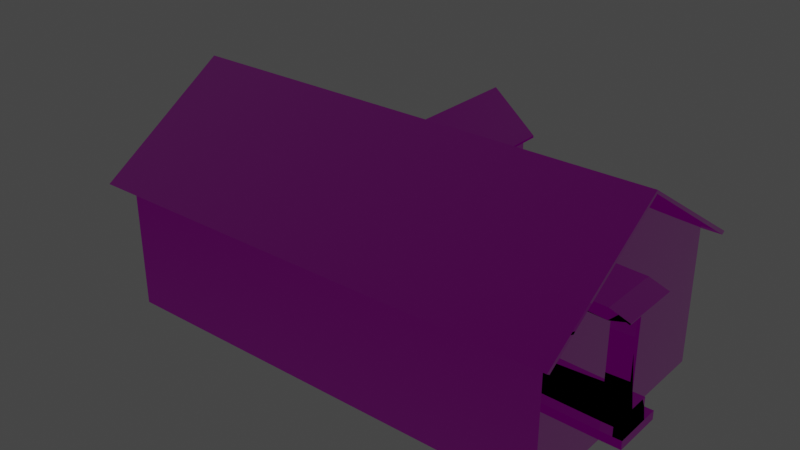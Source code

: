 # Source: house.blend  (saved by Blender 2.82.7; exported with 4.5.12 LTS)
import bpy
from mathutils import Matrix  # noqa: F401  (used for matrix-valued properties, if any)

bpy.ops.wm.read_factory_settings(use_empty=True)
scene = bpy.context.scene
scene.name = 'Scene'

# ---- collections
col_collection = bpy.data.collections.new('Collection'); scene.collection.children.link(col_collection)

# ---- images (referenced by path relative to the original .blend; pixels are not part of the script)
import os
ASSET_DIR = os.environ.get("B2B_ASSET_DIR", "")  # directory of the original .blend (textures are referenced by path, not embedded)
HERE = os.path.dirname(os.path.abspath(__file__))  # packed textures are extracted next to this script under _unpacked/

def load_image(name, relpath, width, height, colorspace="sRGB"):
    """Load a texture the original file referenced (path relative to the .blend, or extracted next to this script)."""
    p = next((c for c in (os.path.join(HERE, relpath), os.path.join(ASSET_DIR, relpath)) if relpath and os.path.exists(c)), "")
    if p:
        img = bpy.data.images.load(p, check_existing=True)
        img.name = name
    else:  # same state as the original file: an image datablock whose file is absent (Cycles renders it pink)
        img = bpy.data.images.new(name, width, height)
        img.source = "FILE"
        img.filepath = "//" + (relpath or name)
    img.colorspace_settings.name = colorspace
    return img
img_diffusetexture = load_image('DiffuseTexture', 'cottage.png', 1024, 1024, 'sRGB')
img_cottage_normal_png = load_image('cottage_normal.png', 'cottage_normal.png', 1024, 1024, 'Non-Color')
img_cottage_roughnessmetallic_png = load_image('cottage_roughnessMetallic.png', 'cottage_roughnessMetallic.png', 1024, 1024, 'Non-Color')

# ---- materials (node trees are filled in below, after node groups)
mat_material_001 = bpy.data.materials.new('Material.001')
mat_material_001.use_transparent_shadow = False
mat_material_001.diffuse_color = (0.5114, 0.5114, 0.5114, 1.0)
mat_material_001.roughness = 0.7764
mat_material_001.specular_intensity = 1.0

# ---- material node trees
mat_material_001.use_nodes = True; mat_material_001.node_tree.nodes.clear()
_N = mat_material_001.node_tree.nodes; _L = mat_material_001.node_tree.links
n0 = _N.new('ShaderNodeOutputMaterial'); n0.name = 'Material Output'; n0.location = (300, 300)
n1 = _N.new('ShaderNodeNormalMap'); n1.name = 'Normal Map'; n1.location = (-300, -300)
n1.label = 'Normal/Map'
n2 = _N.new('ShaderNodeBsdfPrincipled'); n2.name = 'Principled BSDF'; n2.location = (10, 300)
n2.distribution = 'GGX'
n2.subsurface_method = 'BURLEY'
n2.inputs[3].default_value = 1.45
n2.inputs[13].default_value = 1.0
n2.inputs[27].default_value = (0.0, 0.0, 0.0, 1.0)
n2.inputs[28].default_value = 1.0
n3 = _N.new('ShaderNodeTexImage'); n3.name = 'Image Texture'; n3.location = (-476, 457)
n3.image = img_diffusetexture
n4 = _N.new('ShaderNodeTexImage'); n4.name = 'Image Texture.001'; n4.location = (-682, -185)
n4.image = img_cottage_normal_png
n5 = _N.new('ShaderNodeTexImage'); n5.name = 'Image Texture.002'; n5.location = (-767, 166)
n5.image = img_cottage_roughnessmetallic_png
n6 = _N.new('ShaderNodeSeparateColor'); n6.name = 'Separate RGB'; n6.location = (-296, 42)
_L.new(n2.outputs[0], n0.inputs[0])
_L.new(n1.outputs[0], n2.inputs[5])
_L.new(n4.outputs[0], n1.inputs[1])
_L.new(n3.outputs[0], n2.inputs[0])
_L.new(n5.outputs[0], n6.inputs[0])
_L.new(n6.outputs[2], n2.inputs[1])
_L.new(n6.outputs[1], n2.inputs[2])
n0.is_active_output = True

# ---- world
world_world = bpy.data.worlds.new('World'); scene.world = world_world
world_world.use_nodes = True; world_world.node_tree.nodes.clear()
_N = world_world.node_tree.nodes; _L = world_world.node_tree.links
n0 = _N.new('ShaderNodeOutputWorld'); n0.name = 'World Output'; n0.location = (300, 300)
n1 = _N.new('ShaderNodeBackground'); n1.name = 'Background'; n1.location = (10, 300)
n1.inputs[0].default_value = (0.05088, 0.05088, 0.05088, 1.0)
_L.new(n1.outputs[0], n0.inputs[0])
n0.is_active_output = True
world_world.color = (0.05088, 0.05088, 0.05088)
world_world.use_sun_shadow = False
world_world.sun_shadow_jitter_overblur = 0.0

# ---- meshes
me_mesh = bpy.data.meshes.new('Mesh')
me_mesh.from_pydata([(-2.828, 2.654, 2.644), (-2.828, 3.031, 2.644), (-4.804, 3.031, 2.648), (-4.816, 3.031, -2.611), (-4.811, 3.031, -0.858), (-4.81, 3.292, -0.437), (-4.813, 3.516, -1.869), (-4.808, 3.031, 0.8951), (-4.808, 3.292, 0.4841), (5.071, 3.031, 0.5709), (5.068, 3.031, -0.5749), (5.068, 3.292, -0.4575), (5.07, 3.292, 0.4636), (-4.81, 4.156, -0.4317), (-4.811, 4.274, -0.7061), (-4.809, 4.755, 0.03248), (-4.809, 4.755, 0.03081), (-4.808, 4.156, 0.4884), (-4.809, 4.755, 0.03412), (5.07, 4.156, 0.4678), (5.068, 4.156, -0.4523), (5.069, 4.755, 0.0119), (5.069, 4.755, 0.01357), (5.067, 2.654, -1.158), (5.068, 2.654, -0.5749), (5.071, 2.654, 0.5709), (5.068, 0.00337, -0.5749), (5.068, 0.2034, -0.5749), (5.524, 0.2034, -0.5758), (5.524, 0.00337, -0.5758), (5.067, 0.00337, -1.158), (5.068, 0.4128, -0.5749), (5.068, 0.2034, -0.5749), (5.071, 0.00337, 0.5709), (5.071, 0.1996, 0.5709), (5.072, 0.00337, 1.154), (5.071, 4.274, 0.7439), (5.069, 4.755, 0.01524), (5.073, 3.516, 1.894), (5.075, 3.031, 2.628), (-4.804, 3.031, 2.648), (-4.805, 3.516, 1.914), (-4.808, 4.274, 0.7645), (-4.809, 4.755, 0.03578), (5.072, 2.654, 1.154), (5.074, 2.654, 2.261), (5.065, 2.663, -2.266), (5.062, 3.031, -2.632), (5.065, 3.516, -1.889), (5.068, 4.274, -0.7267), (5.069, 4.755, 0.01027), (5.062, 0.00337, -2.632), (5.065, 0.9024, -2.266), (5.067, 0.9024, -1.158), (5.072, 0.9024, 1.154), (5.074, 0.9024, 2.261), (5.075, 0.00337, 2.628), (5.071, 0.4128, 0.5709), (-2.828, 0.00337, 2.644), (-2.828, 0.9024, 2.644), (-4.804, 0.00337, 2.648), (-4.811, 0.00337, -0.858), (-4.811, 1.717, -0.858), (-4.816, 0.00337, -2.611), (-4.804, 0.00337, 2.648), (-4.808, 1.718, 0.8951), (-4.808, 0.00337, 0.8951), (5.068, 0.4128, -0.5749), (5.068, 2.654, -0.5749), (5.002, 2.654, -0.5747), (5.002, 0.4128, -0.5747), (5.002, 0.4128, -0.5747), (5.002, 2.654, -0.5747), (5.004, 2.654, 0.571), (5.004, 0.4128, 0.571), (5.068, 2.654, -0.5749), (5.071, 2.654, 0.5709), (5.004, 2.654, 0.571), (5.002, 2.654, -0.5747), (5.071, 2.654, 0.5709), (5.071, 0.4128, 0.5709), (5.004, 0.4128, 0.571), (5.004, 2.654, 0.571), (5.071, 0.4128, 0.5709), (5.068, 0.4128, -0.5749), (5.002, 0.4128, -0.5747), (5.004, 0.4128, 0.571), (5.068, 0.2034, -0.5749), (5.068, 0.4128, -0.5749), (5.329, 0.4128, -0.5754), (5.329, 0.2034, -0.5754), (5.068, 0.00337, -0.5749), (5.524, 0.00337, -0.5758), (5.524, 0.2034, -0.5758), (5.527, 0.1996, 0.5699), (5.527, 0.00337, 0.5699), (5.071, 0.1996, 0.5709), (5.071, 0.00337, 0.5709), (5.527, 0.00337, 0.5699), (5.527, 0.1996, 0.5699), (5.068, 0.2034, -0.5749), (5.071, 0.1996, 0.5709), (5.527, 0.1996, 0.5699), (5.524, 0.2034, -0.5758), (5.331, 0.1996, 0.5704), (5.329, 0.2034, -0.5754), (5.329, 0.4128, -0.5754), (5.331, 0.4128, 0.5704), (5.331, 0.4128, 0.5704), (5.329, 0.4128, -0.5754), (5.071, 0.4128, 0.5709), (5.071, 0.1996, 0.5709), (5.331, 0.1996, 0.5704), (5.331, 0.4128, 0.5704), (5.075, 0.00337, 2.628), (5.075, 3.031, 2.628), (3.099, 2.654, 2.632), (3.099, 0.9024, 2.632), (1.643, 0.9024, 2.635), (1.643, 2.654, 2.635), (-1.372, 2.654, 2.641), (-1.372, 0.9024, 2.641), (3.099, 0.00337, 2.632), (1.643, 0.00337, 2.635), (-1.372, 0.00337, 2.641), (3.099, 3.031, 2.632), (1.643, 3.031, 2.635), (-1.372, 3.031, 2.641), (-2.765, 2.455, -2.616), (-2.765, 2.455, -2.54), (-3.874, 2.455, -2.537), (-3.874, 2.455, -2.614), (-2.556, 0.1305, -2.616), (-2.765, 0.289, -2.616), (-2.765, 2.455, -2.616), (1.629, 0.00337, -2.625), (1.629, 0.7119, -2.625), (5.062, 0.00337, -2.632), (3.085, 0.7119, -2.628), (3.085, 2.455, -2.628), (5.062, 3.031, -2.632), (-3.874, 0.289, -2.614), (-4.816, 0.00337, -2.611), (-4.816, 3.031, -2.611), (-3.874, 2.455, -2.614), (3.085, 0.00337, -2.628), (-3.874, 3.031, -2.614), (-2.765, 3.031, -2.616), (3.085, 3.031, -2.628), (1.629, 2.455, -2.625), (1.629, 3.031, -2.625), (-2.765, 0.00337, -2.616), (-2.766, 0.00337, -2.897), (-2.766, 0.1399, -2.897), (-2.765, 0.1399, -2.616), (-2.765, 0.00337, -2.616), (-3.874, 0.00337, -2.614), (-3.874, 0.1428, -2.614), (-2.765, 0.289, -2.54), (-3.874, 0.289, -2.537), (-3.874, 2.455, -2.537), (-2.765, 2.455, -2.54), (-3.874, 2.455, -2.614), (-3.874, 2.455, -2.537), (-3.874, 0.289, -2.537), (-3.874, 0.289, -2.614), (-3.874, 0.289, -2.614), (-3.874, 0.289, -2.537), (-2.765, 0.289, -2.54), (-2.765, 0.289, -2.616), (-2.765, 0.289, -2.616), (-2.765, 0.289, -2.54), (-2.765, 2.455, -2.54), (-2.765, 2.455, -2.616), (-2.765, 0.1399, -2.616), (-2.766, 0.1399, -2.735), (-2.766, 0.289, -2.735), (-2.765, 0.289, -2.616), (-2.765, 0.1399, -2.616), (-2.766, 0.00337, -2.897), (-3.875, 0.00337, -2.895), (-3.875, 0.1428, -2.895), (-2.766, 0.1399, -2.897), (-3.874, 0.1428, -2.614), (-3.875, 0.1428, -2.895), (-3.875, 0.00337, -2.895), (-3.874, 0.00337, -2.614), (-2.765, 0.1399, -2.616), (-2.766, 0.1399, -2.897), (-3.875, 0.1428, -2.895), (-3.874, 0.1428, -2.614), (-3.874, 0.1428, -2.733), (-3.874, 0.289, -2.733), (-2.766, 0.289, -2.735), (-2.766, 0.1399, -2.735), (-3.874, 0.289, -2.614), (-3.874, 0.289, -2.733), (-3.874, 0.1428, -2.733), (-3.874, 0.1428, -2.614), (-2.766, 0.289, -2.735), (-3.874, 0.289, -2.733), (-5.121, 1.966, 0.9151), (-5.373, 1.966, 0.6618), (-5.43, 1.885, 0.735), (-5.149, 1.885, 1.017), (-4.869, 1.966, 1.168), (-4.867, 1.885, 1.3), (-5.112, 1.966, -0.8628), (-4.858, 1.966, -1.114), (-4.855, 1.885, -1.245), (-5.139, 1.885, -0.9654), (-5.437, 1.966, 0.02465), (-4.796, 2.525, 0.04897), (-4.799, 2.525, 0.02767), (-5.367, 1.966, -0.6119), (-4.796, 2.525, 0.00642), (-4.788, 2.525, -0.00194), (-4.779, 2.525, -0.01031), (-4.725, 1.966, 1.169), (-4.775, 2.525, 0.06587), (-4.78, 2.525, 0.06586), (-4.788, 2.525, 0.0574), (-4.714, 1.966, -1.113), (-4.774, 2.525, -0.01027), (-5.139, 1.835, -0.9654), (-5.423, 1.835, -0.6856), (-5.423, 1.885, -0.6856), (-5.139, 1.885, -0.9654), (-4.855, 1.835, -1.245), (-4.855, 1.885, -1.245), (-4.867, 1.835, 1.3), (-4.707, 1.835, 1.301), (-4.707, 1.885, 1.301), (-4.867, 1.885, 1.3), (-5.43, 1.835, 0.735), (-5.149, 1.835, 1.017), (-5.149, 1.885, 1.017), (-5.43, 1.885, 0.735), (-4.695, 1.835, -1.244), (-4.695, 1.885, -1.244), (-5.501, 1.835, 0.02434), (-5.501, 1.885, 0.02434), (-5.423, 1.885, -0.6856), (-5.501, 1.885, 0.02434), (-4.707, 1.885, 1.301), (-4.695, 1.885, -1.244), (-5.139, 1.835, -0.9654), (-4.855, 1.835, -1.245), (-4.921, 1.835, -0.8835), (-5.124, 1.835, -0.6833), (-4.707, 1.835, 1.301), (-4.867, 1.835, 1.3), (-4.929, 1.835, 0.9376), (-4.815, 1.835, 0.9382), (-5.149, 1.835, 1.017), (-5.43, 1.835, 0.735), (-5.332, 1.835, 0.5334), (-5.131, 1.835, 0.7355), (-5.501, 1.835, 0.02434), (-5.423, 1.835, -0.6856), (-5.327, 1.835, -0.4831), (-5.383, 1.835, 0.02489), (-4.695, 1.835, -1.244), (-4.806, 1.835, -0.8829), (-5.146, 1.875, -0.7333), (-4.929, 1.875, -0.9475), (-4.929, 1.656, -0.9475), (-5.364, 1.656, -0.519), (-4.929, 0.00631, -0.9475), (-4.806, 1.875, -0.9469), (-4.806, 0.00631, -0.9469), (-5.425, 1.656, 0.3986), (-5.422, 1.656, -0.3492), (-5.403, 1.597, -0.3115), (-5.407, 1.597, 0.3611), (-5.153, 1.875, 0.7853), (-5.369, 1.875, 0.569), (-5.369, 1.656, 0.569), (-4.938, 1.656, 1.002), (-5.425, 0.00631, 0.3986), (-5.425, 1.875, 0.3986), (-5.425, 1.656, 0.3986), (-5.364, 0.00631, -0.519), (-5.364, 1.875, -0.519), (-5.364, 1.656, -0.519), (-5.423, 1.875, 0.02471), (-5.422, 1.875, -0.3492), (-5.364, 0.00631, -0.519), (-5.294, 1.614, -0.4793), (-5.294, 0.5199, -0.4793), (-4.89, 1.614, -0.8769), (-4.938, 0.00631, 1.002), (-4.906, 1.614, 0.9313), (-4.906, 0.5199, 0.9313), (-5.425, 0.00631, 0.3986), (-5.407, 0.5365, 0.3611), (-5.306, 1.614, 0.5299), (-5.422, 0.4772, -0.3492), (-5.425, 0.4772, 0.3986), (-5.403, 0.5365, -0.3115), (-5.425, 1.875, 0.3986), (-5.422, 0.00631, -0.3492), (-4.929, 0.4772, -0.9475), (-5.364, 0.4772, -0.519), (-4.89, 0.5199, -0.8769), (-5.364, 1.875, -0.519), (-5.369, 0.00631, 0.569), (-4.938, 0.4772, 1.002), (-5.369, 0.4772, 0.569), (-4.938, 1.875, 1.002), (-5.306, 0.5199, 0.5299), (-4.929, 1.875, -0.9475), (-4.929, 0.00631, -0.9475), (-4.929, 1.656, -0.9475), (-5.422, 1.875, -0.3492), (-5.422, 0.00631, -0.3492), (-5.422, 1.656, -0.3492), (-4.815, 0.00631, 1.002), (-4.815, 1.875, 1.002), (-5.364, 1.875, -0.519), (-5.364, 0.00631, -0.519), (-5.369, 0.00631, 0.569), (-5.369, 1.875, 0.569), (-5.369, 1.875, 0.569), (-5.369, 0.00631, 0.569), (-5.369, 1.656, 0.569), (-4.005, 2.398, -2.957), (-4.005, 2.429, -2.968), (-4.005, 2.402, -3.047), (-4.005, 2.37, -3.036), (-2.723, 2.37, -3.039), (-2.723, 2.402, -3.05), (-2.65, 2.402, -3.05), (-2.65, 2.37, -3.039), (-2.65, 2.398, -2.96), (-2.65, 2.429, -2.971), (-2.649, 2.59, -2.509), (-2.649, 2.558, -2.498), (-3.933, 2.429, -2.969), (-4.005, 2.429, -2.968), (-4.004, 2.59, -2.506), (-3.932, 2.59, -2.506), (-2.65, 2.429, -2.971), (-2.723, 2.429, -2.971), (-2.722, 2.59, -2.508), (-2.649, 2.59, -2.509), (-2.722, 2.558, -2.497), (-2.723, 2.398, -2.96), (-2.722, 2.295, -2.596), (-2.722, 2.408, -2.56), (-3.933, 2.398, -2.958), (-2.723, 2.398, -2.96), (-2.722, 2.558, -2.497), (-3.932, 2.558, -2.495), (-4.005, 2.37, -3.036), (-4.005, 2.402, -3.047), (-3.933, 2.402, -3.047), (-3.933, 2.37, -3.036), (-3.933, 2.37, -3.036), (-2.723, 2.37, -3.039), (-4.005, 2.37, -3.036), (-4.005, 2.398, -2.957), (-2.723, 2.402, -3.05), (-3.933, 2.402, -3.047), (-2.65, 2.402, -3.05), (-4.005, 2.402, -3.047), (-2.65, 2.37, -3.039), (-2.65, 2.398, -2.96), (-2.65, 2.37, -3.039), (-2.65, 2.402, -3.05), (-4.004, 2.558, -2.495), (-4.004, 2.59, -2.506), (-2.723, 2.398, -2.96), (-2.65, 2.398, -2.96), (-2.649, 2.295, -2.596), (-2.722, 2.295, -2.596), (-2.649, 2.408, -2.56), (-2.649, 2.295, -2.596), (-4.005, 2.398, -2.957), (-3.933, 2.398, -2.958), (-3.932, 2.295, -2.593), (-4.004, 2.295, -2.593), (-4.004, 2.295, -2.593), (-4.004, 2.408, -2.557), (-3.933, 2.398, -2.958), (-3.932, 2.558, -2.495), (-3.932, 2.408, -2.558), (-3.932, 2.295, -2.593), (5.405, 2.635, -0.6847), (5.416, 2.667, -0.6847), (5.495, 2.64, -0.6848), (5.484, 2.608, -0.6848), (5.486, 2.608, 0.5978), (5.498, 2.64, 0.5977), (5.498, 2.64, 0.6702), (5.487, 2.608, 0.6702), (5.408, 2.635, 0.6703), (5.419, 2.667, 0.6703), (4.957, 2.828, 0.6713), (4.945, 2.796, 0.6713), (5.416, 2.667, -0.6122), (5.416, 2.667, -0.6847), (4.954, 2.828, -0.6837), (4.954, 2.828, -0.6113), (5.419, 2.667, 0.6703), (5.419, 2.667, 0.5979), (4.956, 2.828, 0.5989), (4.957, 2.828, 0.6713), (4.945, 2.796, 0.5989), (5.408, 2.635, 0.5979), (5.044, 2.532, 0.5987), (5.008, 2.645, 0.5987), (5.405, 2.635, -0.6122), (5.408, 2.635, 0.5979), (4.945, 2.796, 0.5989), (4.943, 2.796, -0.6113), (5.484, 2.608, -0.6848), (5.495, 2.64, -0.6848), (5.495, 2.64, -0.6124), (5.484, 2.608, -0.6124), (5.484, 2.608, -0.6124), (5.486, 2.608, 0.5978), (5.484, 2.608, -0.6848), (5.405, 2.635, -0.6847), (5.498, 2.64, 0.5977), (5.495, 2.64, -0.6124), (5.498, 2.64, 0.6702), (5.495, 2.64, -0.6848), (5.487, 2.608, 0.6702), (5.408, 2.635, 0.6703), (5.487, 2.608, 0.6702), (5.498, 2.64, 0.6702), (4.943, 2.796, -0.6837), (4.954, 2.828, -0.6837), (5.408, 2.635, 0.5979), (5.408, 2.635, 0.6703), (5.044, 2.532, 0.6711), (5.044, 2.532, 0.5987), (5.008, 2.645, 0.6712), (5.044, 2.532, 0.6711), (5.405, 2.635, -0.6847), (5.405, 2.635, -0.6122), (5.041, 2.532, -0.6115), (5.041, 2.532, -0.6839), (5.041, 2.532, -0.6839), (5.005, 2.645, -0.6838), (5.405, 2.635, -0.6122), (4.943, 2.796, -0.6113), (5.005, 2.645, -0.6114), (5.041, 2.532, -0.6115), (1.186, 3.147, -2.471), (1.186, 3.907, -2.471), (1.189, 3.907, -0.9821), (1.187, 3.147, -2.212), (-0.4285, 3.147, -2.209), (-0.426, 3.907, -0.9788), (-0.4291, 3.907, -2.468), (-0.4291, 3.147, -2.468), (1.186, 3.951, -2.471), (0.3785, 4.626, -2.47), (0.3834, 4.626, -0.168), (1.189, 3.951, -0.9821), (1.189, 3.907, -0.9821), (1.186, 3.907, -2.471), (1.337, 3.778, -2.472), (1.34, 3.778, -1.158), (1.186, 3.907, -2.593), (0.3783, 4.582, -2.591), (0.3783, 4.626, -2.591), (1.186, 3.951, -2.593), (-0.4293, 3.907, -2.59), (-0.4293, 3.951, -2.59), (0.3785, 4.582, -2.47), (-0.4291, 3.907, -2.468), (-0.4293, 3.907, -2.59), (0.3783, 4.582, -2.591), (1.186, 3.951, -2.593), (0.3783, 4.626, -2.591), (0.3785, 4.582, -2.47), (0.3783, 4.582, -2.591), (1.186, 3.907, -2.593), (-0.58, 3.778, -2.468), (-0.5772, 3.778, -1.154), (-0.5772, 3.822, -1.154), (-0.58, 3.822, -2.468), (1.34, 3.778, -1.158), (1.337, 3.778, -2.472), (1.337, 3.822, -2.472), (1.34, 3.822, -1.158), (1.337, 3.778, -2.593), (1.337, 3.822, -2.593), (-0.5802, 3.822, -2.589), (-0.5802, 3.778, -2.589), (1.337, 3.822, -2.593), (1.337, 3.778, -2.593), (-0.58, 3.778, -2.468), (-0.5802, 3.778, -2.589), (-0.5802, 3.778, -2.589), (-0.5802, 3.822, -2.589), (1.337, 3.822, -2.472), (1.337, 3.822, -2.593), (-0.426, 3.907, -0.9788), (-0.5772, 3.778, -1.154), (1.34, 3.822, -1.158), (1.337, 3.778, -2.593), (0.6855, 4.162, -2.47), (0.3791, 4.582, -2.47), (0.3802, 4.582, -2.47), (0.7832, 4.244, -2.471), (0.6478, 3.147, -2.47), (0.6844, 3.594, -2.47), (1.186, 3.907, -2.471), (1.186, 3.147, -2.471), (-0.4291, 3.147, -2.468), (-0.4291, 3.907, -2.468), (0.07277, 3.594, -2.469), (0.1094, 3.147, -2.469), (-0.02603, 4.244, -2.469), (0.377, 4.582, -2.47), (0.378, 4.582, -2.47), (0.07166, 4.162, -2.469), (-0.426, 3.951, -0.9788), (0.3834, 4.626, -0.168), (0.3785, 4.626, -2.47), (-0.4291, 3.951, -2.468), (-0.4293, 3.951, -2.59), (-0.5802, 3.822, -2.589), (-0.58, 3.822, -2.468), (0.3783, 4.626, -2.591), (-0.5772, 3.822, -1.154), (-5.115, 2.846, 3.04), (5.383, 2.846, 3.018), (5.376, 4.789, 0.00364), (-5.121, 4.789, 0.02547), (5.37, 2.846, -3.011), (-5.127, 2.846, -2.989), (-5.121, 4.789, 0.02547), (5.376, 4.789, 0.00364), (-5.115, 2.797, 2.963), (-5.121, 4.719, 0.02547), (5.376, 4.719, 0.00364), (5.382, 2.797, 2.941), (5.37, 2.797, -2.934), (5.376, 4.719, 0.00364), (-5.121, 4.719, 0.02547), (-5.127, 2.797, -2.912), (-5.127, 2.846, -2.989), (5.37, 2.846, -3.011), (5.37, 2.797, -2.934), (-5.127, 2.797, -2.912), (5.383, 2.846, 3.018), (-5.115, 2.846, 3.04), (-5.115, 2.797, 2.963), (5.382, 2.797, 2.941), (5.37, 2.846, -3.011), (5.376, 4.789, 0.00364), (5.376, 4.719, 0.00364), (5.37, 2.797, -2.934), (-5.121, 4.789, 0.02547), (-5.127, 2.846, -2.989), (-5.127, 2.797, -2.912), (-5.121, 4.719, 0.02547), (-5.115, 2.846, 3.04), (-5.115, 2.797, 2.963), (5.383, 2.846, 3.018), (5.382, 2.797, 2.941), (-4.867, 1.885, 1.3), (-5.364, 1.656, -0.519), (-5.364, 1.656, -0.519), (-4.929, 1.656, -0.9475), (-5.294, 1.614, -0.4793), (-4.938, 1.656, 1.002), (-4.906, 1.614, 0.9313), (-5.294, 0.5199, -0.4793), (-5.364, 0.00631, -0.519), (-5.364, 0.4772, -0.519), (-4.929, 0.4772, -0.9475), (-4.938, 0.00631, 1.002), (-4.906, 0.5199, 0.9313), (-5.369, 1.656, 0.569), (-5.369, 0.00631, 0.569), (-5.306, 0.5199, 0.5299), (-5.306, 1.614, 0.5299), (-4.929, 1.656, -0.9475), (-4.929, 0.00631, -0.9475), (-4.89, 0.5199, -0.8769), (-4.89, 1.614, -0.8769), (-5.294, 0.5199, -0.4793), (-5.294, 1.614, -0.4793), (-4.89, 1.614, -0.8769), (-4.89, 0.5199, -0.8769)], [], [(0, 1, 2), (3, 4, 5), (3, 5, 6), (4, 7, 8), (4, 8, 5), (9, 10, 11), (9, 11, 12), (6, 5, 13), (6, 13, 14), (14, 13, 15), (14, 15, 16), (13, 17, 18), (13, 18, 15), (19, 20, 21), (19, 21, 22), (23, 10, 24), (24, 10, 9), (24, 9, 25), (26, 27, 28), (26, 28, 29), (30, 31, 32), (33, 34, 35), (36, 19, 22), (36, 22, 37), (38, 12, 19), (38, 19, 36), (39, 9, 12), (39, 12, 38), (7, 40, 41), (7, 41, 8), (8, 41, 42), (8, 42, 17), (17, 42, 43), (17, 43, 18), (25, 9, 44), (44, 9, 39), (44, 39, 45), (46, 47, 10), (46, 10, 23), (10, 47, 48), (10, 48, 11), (11, 48, 49), (11, 49, 20), (20, 49, 50), (20, 50, 21), (51, 52, 53), (51, 53, 30), (35, 54, 55), (35, 55, 56), (57, 54, 35), (30, 53, 31), (58, 59, 60), (61, 62, 3), (61, 3, 63), (51, 47, 46), (51, 46, 52), (57, 25, 44), (57, 44, 54), (64, 40, 65), (64, 65, 66), (67, 68, 69), (67, 69, 70), (53, 23, 24), (53, 24, 31), (59, 0, 2), (59, 2, 60), (55, 45, 39), (55, 39, 56), (19, 12, 11), (19, 11, 20), (71, 72, 73), (71, 73, 74), (75, 76, 77), (75, 77, 78), (79, 80, 81), (79, 81, 82), (83, 84, 85), (83, 85, 86), (87, 88, 89), (87, 89, 90), (32, 91, 30), (35, 34, 57), (92, 93, 94), (92, 94, 95), (96, 97, 98), (96, 98, 99), (100, 101, 102), (100, 102, 103), (104, 105, 106), (104, 106, 107), (84, 83, 108), (84, 108, 109), (110, 111, 112), (110, 112, 113), (114, 115, 116), (114, 116, 117), (118, 119, 120), (118, 120, 121), (114, 117, 122), (122, 117, 118), (122, 118, 123), (123, 118, 121), (123, 121, 124), (124, 121, 59), (124, 59, 58), (115, 125, 116), (116, 125, 126), (116, 126, 119), (119, 126, 127), (119, 127, 120), (120, 127, 1), (120, 1, 0), (119, 118, 117), (119, 117, 116), (0, 59, 121), (0, 121, 120), (62, 65, 7), (62, 7, 4), (3, 62, 4), (65, 40, 7), (128, 129, 130), (128, 130, 131), (132, 133, 134), (135, 132, 136), (137, 138, 139), (137, 139, 140), (141, 142, 143), (141, 143, 144), (137, 145, 138), (145, 135, 136), (145, 136, 138), (134, 144, 146), (134, 146, 147), (140, 139, 148), (139, 149, 150), (139, 150, 148), (144, 143, 146), (138, 136, 149), (138, 149, 139), (151, 152, 153), (151, 153, 154), (135, 155, 132), (156, 142, 157), (158, 159, 160), (158, 160, 161), (162, 163, 164), (162, 164, 165), (166, 167, 168), (166, 168, 169), (170, 171, 172), (170, 172, 173), (174, 175, 176), (174, 176, 177), (142, 141, 157), (149, 134, 147), (149, 147, 150), (136, 132, 134), (136, 134, 149), (178, 133, 132), (155, 178, 132), (179, 180, 181), (179, 181, 182), (183, 184, 185), (183, 185, 186), (187, 188, 189), (187, 189, 190), (191, 192, 193), (191, 193, 194), (195, 196, 197), (195, 197, 198), (169, 199, 200), (169, 200, 166), (54, 44, 45), (54, 45, 55), (52, 46, 23), (52, 23, 53), (13, 5, 8), (13, 8, 17), (201, 202, 203), (201, 203, 204), (205, 201, 204), (205, 204, 206), (207, 208, 209), (207, 209, 210), (211, 202, 212), (211, 212, 213), (207, 214, 215), (207, 215, 216), (208, 207, 216), (208, 216, 217), (205, 218, 219), (205, 219, 220), (202, 201, 221), (202, 221, 212), (201, 205, 220), (201, 220, 221), (222, 208, 217), (222, 217, 223), (214, 211, 213), (214, 213, 215), (224, 225, 226), (224, 226, 227), (228, 224, 227), (228, 227, 229), (230, 231, 232), (230, 232, 233), (234, 235, 236), (234, 236, 237), (235, 230, 566), (235, 566, 236), (238, 228, 229), (238, 229, 239), (225, 240, 241), (225, 241, 226), (240, 234, 237), (240, 237, 241), (211, 214, 242), (211, 242, 243), (214, 207, 210), (214, 210, 242), (218, 205, 206), (218, 206, 244), (208, 222, 245), (208, 245, 209), (202, 211, 243), (202, 243, 203), (246, 247, 248), (246, 248, 249), (250, 251, 252), (250, 252, 253), (254, 255, 256), (254, 256, 257), (258, 259, 260), (258, 260, 261), (251, 254, 257), (251, 257, 252), (247, 262, 263), (247, 263, 248), (259, 246, 249), (259, 249, 260), (255, 258, 261), (255, 261, 256), (264, 265, 266), (264, 266, 267), (268, 265, 269), (268, 269, 270), (271, 272, 273), (271, 273, 274), (275, 276, 277), (275, 277, 278), (279, 280, 281), (282, 283, 284), (285, 286, 272), (285, 272, 271), (287, 567, 288), (287, 288, 289), (568, 569, 290), (568, 290, 570), (291, 571, 292), (291, 292, 293), (294, 271, 274), (294, 274, 295), (278, 277, 296), (278, 296, 572), (297, 298, 295), (297, 295, 299), (300, 285, 271), (301, 294, 298), (301, 298, 297), (302, 303, 573), (302, 573, 304), (268, 574, 575), (268, 575, 576), (305, 264, 267), (306, 577, 307), (306, 307, 308), (309, 275, 278), (308, 307, 578), (308, 578, 310), (579, 580, 581), (579, 581, 582), (272, 301, 299), (272, 299, 273), (311, 312, 313), (314, 315, 316), (583, 584, 585), (583, 585, 586), (309, 577, 317), (309, 317, 318), (319, 320, 301), (319, 301, 286), (300, 294, 321), (300, 321, 322), (323, 324, 325), (295, 274, 273), (295, 273, 299), (587, 588, 589), (587, 589, 590), (578, 572, 296), (578, 296, 310), (326, 327, 328), (326, 328, 329), (330, 331, 332), (330, 332, 333), (334, 335, 336), (334, 336, 337), (338, 339, 340), (338, 340, 341), (342, 343, 344), (342, 344, 345), (343, 338, 341), (343, 341, 344), (346, 347, 348), (346, 348, 349), (350, 351, 352), (350, 352, 353), (354, 355, 356), (354, 356, 357), (357, 356, 331), (357, 331, 330), (358, 359, 351), (358, 351, 350), (360, 358, 350), (360, 350, 361), (362, 363, 338), (362, 338, 343), (364, 362, 343), (364, 343, 342), (363, 365, 339), (363, 339, 338), (359, 366, 367), (359, 367, 351), (368, 369, 335), (368, 335, 334), (370, 371, 327), (370, 327, 326), (372, 373, 374), (372, 374, 375), (334, 337, 376), (334, 376, 377), (378, 379, 380), (378, 380, 381), (370, 326, 382), (370, 382, 383), (384, 385, 386), (384, 386, 387), (388, 389, 390), (388, 390, 391), (392, 393, 394), (392, 394, 395), (396, 397, 398), (396, 398, 399), (400, 401, 402), (400, 402, 403), (404, 405, 406), (404, 406, 407), (405, 400, 403), (405, 403, 406), (408, 409, 410), (408, 410, 411), (412, 413, 414), (412, 414, 415), (416, 417, 418), (416, 418, 419), (419, 418, 393), (419, 393, 392), (420, 421, 413), (420, 413, 412), (422, 420, 412), (422, 412, 423), (424, 425, 400), (424, 400, 405), (426, 424, 405), (426, 405, 404), (425, 427, 401), (425, 401, 400), (421, 428, 429), (421, 429, 413), (430, 431, 397), (430, 397, 396), (432, 433, 389), (432, 389, 388), (434, 435, 436), (434, 436, 437), (396, 399, 438), (396, 438, 439), (440, 441, 442), (440, 442, 443), (432, 388, 444), (432, 444, 445), (446, 447, 448), (446, 448, 449), (450, 451, 452), (450, 452, 453), (454, 455, 456), (454, 456, 457), (458, 459, 460), (458, 460, 461), (462, 463, 464), (462, 464, 465), (466, 467, 468), (466, 468, 469), (467, 470, 471), (467, 471, 468), (472, 473, 474), (472, 474, 475), (459, 458, 476), (459, 476, 477), (463, 478, 479), (463, 479, 480), (481, 482, 483), (481, 483, 484), (485, 486, 487), (485, 487, 488), (487, 486, 489), (487, 489, 490), (481, 484, 491), (481, 491, 492), (466, 469, 493), (466, 493, 494), (474, 473, 495), (474, 495, 496), (471, 470, 497), (471, 497, 498), (476, 458, 499), (476, 499, 500), (473, 501, 502), (473, 502, 495), (458, 461, 503), (458, 503, 499), (463, 480, 504), (463, 504, 464), (505, 506, 507), (505, 507, 508), (509, 510, 511), (509, 511, 512), (513, 514, 515), (513, 515, 516), (516, 515, 510), (516, 510, 509), (517, 518, 519), (517, 519, 520), (520, 519, 506), (520, 506, 505), (514, 517, 520), (514, 520, 515), (510, 505, 508), (510, 508, 511), (510, 515, 520), (510, 520, 505), (521, 522, 523), (521, 523, 524), (524, 525, 526), (524, 526, 527), (524, 523, 528), (524, 528, 525), (521, 524, 527), (521, 527, 529), (530, 531, 532), (530, 532, 533), (534, 535, 536), (534, 536, 537), (538, 539, 540), (538, 540, 541), (542, 543, 544), (542, 544, 545), (546, 547, 548), (546, 548, 549), (550, 551, 552), (550, 552, 553), (554, 555, 556), (554, 556, 557), (558, 559, 560), (558, 560, 561), (562, 558, 561), (562, 561, 563), (555, 564, 565), (555, 565, 556)])
me_mesh.polygons.foreach_set('use_smooth', [True] * 478)
_uv = me_mesh.uv_layers.new(name='diffuse')
_uv.uv.foreach_set('vector', [0.1029, 0.6592, 0.1029, 0.6775, 0.01234, 0.6775, 0.3017, 0.8736, 0.3922, 0.8736, 0.4139, 0.8893, 0.3017, 0.8736, 0.4139, 0.8893, 0.34, 0.9027, 0.3922, 0.8736, 0.4826, 0.8736, 0.4614, 0.8893, 0.3922, 0.8736, 0.4614, 0.8893, 0.4139, 0.8893, 0.1203, 0.8742, 0.1796, 0.8742, 0.1735, 0.8899, 0.1203, 0.8742, 0.1735, 0.8899, 0.1259, 0.8899, 0.34, 0.9027, 0.4139, 0.8893, 0.4142, 0.941, 0.34, 0.9027, 0.4142, 0.941, 0.4, 0.9482, 0.4, 0.9482, 0.4142, 0.941, 0.4381, 0.977, 0.4, 0.9482, 0.4381, 0.977, 0.438, 0.977, 0.4142, 0.941, 0.4616, 0.941, 0.4382, 0.977, 0.4142, 0.941, 0.4382, 0.977, 0.4381, 0.977, 0.1257, 0.9417, 0.1732, 0.9417, 0.1492, 0.9778, 0.1257, 0.9417, 0.1492, 0.9778, 0.1492, 0.9778, 0.2097, 0.8515, 0.1796, 0.8742, 0.1796, 0.8515, 0.1796, 0.8515, 0.1796, 0.8742, 0.1203, 0.8742, 0.1796, 0.8515, 0.1203, 0.8742, 0.1203, 0.8515, 0.1533, 0.2964, 0.1533, 0.3533, 0.06447, 0.3533, 0.1533, 0.2964, 0.06447, 0.3533, 0.06447, 0.2964, 0.2097, 0.6922, 0.1796, 0.7168, 0.1796, 0.7042, 0.1203, 0.6922, 0.1203, 0.704, 0.09018, 0.6922, 0.1114, 0.9489, 0.1257, 0.9417, 0.1492, 0.9778, 0.1114, 0.9489, 0.1492, 0.9778, 0.1491, 0.9778, 0.05194, 0.9033, 0.1259, 0.8899, 0.1257, 0.9417, 0.05194, 0.9033, 0.1257, 0.9417, 0.1114, 0.9489, 0.01399, 0.8742, 0.1203, 0.8742, 0.1259, 0.8899, 0.01399, 0.8742, 0.1259, 0.8899, 0.05194, 0.9033, 0.4826, 0.8736, 0.573, 0.8736, 0.5352, 0.9027, 0.4826, 0.8736, 0.5352, 0.9027, 0.4614, 0.8893, 0.4614, 0.8893, 0.5352, 0.9027, 0.4759, 0.9482, 0.4614, 0.8893, 0.4759, 0.9482, 0.4616, 0.941, 0.4616, 0.941, 0.4759, 0.9482, 0.4383, 0.977, 0.4616, 0.941, 0.4383, 0.977, 0.4382, 0.977, 0.1203, 0.8515, 0.1203, 0.8742, 0.09018, 0.8515, 0.09018, 0.8515, 0.1203, 0.8742, 0.01399, 0.8742, 0.09018, 0.8515, 0.01399, 0.8742, 0.03294, 0.8515, 0.267, 0.852, 0.2859, 0.8742, 0.1796, 0.8742, 0.267, 0.852, 0.1796, 0.8742, 0.2097, 0.8515, 0.1796, 0.8742, 0.2859, 0.8742, 0.2475, 0.9033, 0.1796, 0.8742, 0.2475, 0.9033, 0.1735, 0.8899, 0.1735, 0.8899, 0.2475, 0.9033, 0.1874, 0.9489, 0.1735, 0.8899, 0.1874, 0.9489, 0.1732, 0.9417, 0.1732, 0.9417, 0.1874, 0.9489, 0.1493, 0.9778, 0.1732, 0.9417, 0.1493, 0.9778, 0.1492, 0.9778, 0.2859, 0.6922, 0.267, 0.7462, 0.2097, 0.7462, 0.2859, 0.6922, 0.2097, 0.7462, 0.2097, 0.6922, 0.09018, 0.6922, 0.09018, 0.7462, 0.03294, 0.7462, 0.09018, 0.6922, 0.03294, 0.7462, 0.01399, 0.6922, 0.1203, 0.7168, 0.09018, 0.7462, 0.09018, 0.6922, 0.2097, 0.6922, 0.2097, 0.7462, 0.1796, 0.7168, 0.1029, 0.5307, 0.1029, 0.5743, 0.01234, 0.5307, 0.3922, 0.6921, 0.3922, 0.7948, 0.3017, 0.8736, 0.3922, 0.6921, 0.3017, 0.8736, 0.3017, 0.6921, 0.2859, 0.6922, 0.2859, 0.8742, 0.267, 0.852, 0.2859, 0.6922, 0.267, 0.852, 0.267, 0.7462, 0.1203, 0.7168, 0.1203, 0.8515, 0.09018, 0.8515, 0.1203, 0.7168, 0.09018, 0.8515, 0.09018, 0.7462, 0.573, 0.6921, 0.573, 0.8736, 0.4826, 0.7949, 0.573, 0.6921, 0.4826, 0.7949, 0.4826, 0.6921, 0.1859, 0.7178, 0.1859, 0.8472, 0.1826, 0.8472, 0.1859, 0.7178, 0.1826, 0.8472, 0.1826, 0.7178, 0.2097, 0.7462, 0.2097, 0.8515, 0.1796, 0.8515, 0.2097, 0.7462, 0.1796, 0.8515, 0.1796, 0.7168, 0.1029, 0.5743, 0.1029, 0.6592, 0.01234, 0.6775, 0.1029, 0.5743, 0.01234, 0.6775, 0.01234, 0.5307, 0.03294, 0.7462, 0.03294, 0.8515, 0.01399, 0.8742, 0.03294, 0.7462, 0.01399, 0.8742, 0.01399, 0.6922, 0.1257, 0.9417, 0.1259, 0.8899, 0.1735, 0.8899, 0.1257, 0.9417, 0.1735, 0.8899, 0.1732, 0.9417, 0.1796, 0.7168, 0.1796, 0.8515, 0.1203, 0.8515, 0.1796, 0.7168, 0.1203, 0.8515, 0.1203, 0.7168, 0.3696, 0.4935, 0.4218, 0.4935, 0.4218, 0.4967, 0.3696, 0.4935, 0.4218, 0.4967, 0.3696, 0.4967, 0.1178, 0.8483, 0.1178, 0.719, 0.1146, 0.719, 0.1178, 0.8483, 0.1146, 0.719, 0.1146, 0.8483, 0.285, 0.3538, 0.285, 0.2492, 0.2886, 0.2492, 0.285, 0.3538, 0.2886, 0.2492, 0.2886, 0.3538, 0.0616, 0.2931, 0.0616, 0.3536, 0.01092, 0.3536, 0.0616, 0.2931, 0.01092, 0.3536, 0.01092, 0.2931, 0.1796, 0.7042, 0.1796, 0.6922, 0.2097, 0.6922, 0.09018, 0.6922, 0.1203, 0.704, 0.1203, 0.7168, 0.2462, 0.3538, 0.2031, 0.3538, 0.204, 0.2492, 0.2462, 0.3538, 0.204, 0.2492, 0.2462, 0.2492, 0.06431, 0.2964, 0.06431, 0.3534, 0.1531, 0.3534, 0.06431, 0.2964, 0.1531, 0.3534, 0.1531, 0.2964, 0.2709, 0.2492, 0.2709, 0.3538, 0.2462, 0.3538, 0.2709, 0.2492, 0.2462, 0.3538, 0.2462, 0.2492, 0.2031, 0.2492, 0.2023, 0.3538, 0.1572, 0.3538, 0.2031, 0.2492, 0.1572, 0.3538, 0.1572, 0.2492, 0.285, 0.2492, 0.285, 0.3538, 0.2709, 0.3538, 0.285, 0.2492, 0.2709, 0.3538, 0.2709, 0.2492, 0.01092, 0.3536, 0.01092, 0.293, 0.0616, 0.293, 0.01092, 0.3536, 0.0616, 0.293, 0.0616, 0.3536, 0.4651, 0.5307, 0.4651, 0.6775, 0.3746, 0.6592, 0.4651, 0.5307, 0.3746, 0.6592, 0.3746, 0.5743, 0.3078, 0.5743, 0.3078, 0.6592, 0.1696, 0.6592, 0.3078, 0.5743, 0.1696, 0.6592, 0.1696, 0.5743, 0.4651, 0.5307, 0.3746, 0.5743, 0.3746, 0.5307, 0.3746, 0.5307, 0.3746, 0.5743, 0.3078, 0.5743, 0.3746, 0.5307, 0.3078, 0.5743, 0.3078, 0.5307, 0.3078, 0.5307, 0.3078, 0.5743, 0.1696, 0.5743, 0.3078, 0.5307, 0.1696, 0.5743, 0.1696, 0.5307, 0.1696, 0.5307, 0.1696, 0.5743, 0.1029, 0.5743, 0.1696, 0.5307, 0.1029, 0.5743, 0.1029, 0.5307, 0.4651, 0.6775, 0.3746, 0.6775, 0.3746, 0.6592, 0.3746, 0.6592, 0.3746, 0.6775, 0.3078, 0.6775, 0.3746, 0.6592, 0.3078, 0.6775, 0.3078, 0.6592, 0.3078, 0.6592, 0.3078, 0.6775, 0.1696, 0.6775, 0.3078, 0.6592, 0.1696, 0.6775, 0.1696, 0.6592, 0.1696, 0.6592, 0.1696, 0.6775, 0.1029, 0.6775, 0.1696, 0.6592, 0.1029, 0.6775, 0.1029, 0.6592, 0.3078, 0.6592, 0.3078, 0.5743, 0.3746, 0.5743, 0.3078, 0.6592, 0.3746, 0.5743, 0.3746, 0.6592, 0.1029, 0.6592, 0.1029, 0.5743, 0.1696, 0.5743, 0.1029, 0.6592, 0.1696, 0.5743, 0.1696, 0.6592, 0.3922, 0.7948, 0.4826, 0.7949, 0.4826, 0.8736, 0.3922, 0.7948, 0.4826, 0.8736, 0.3922, 0.8736, 0.3017, 0.8736, 0.3922, 0.7948, 0.3922, 0.8736, 0.4826, 0.7949, 0.573, 0.8736, 0.4826, 0.8736, 0.3597, 0.5103, 0.3597, 0.5051, 0.4281, 0.5051, 0.3597, 0.5103, 0.4281, 0.5051, 0.4281, 0.5103, 0.3609, 0.3785, 0.3706, 0.3862, 0.3706, 0.4912, 0.1691, 0.3724, 0.3609, 0.3785, 0.1691, 0.4067, 0.01178, 0.3724, 0.1024, 0.4067, 0.1024, 0.4912, 0.01178, 0.3724, 0.1024, 0.4912, 0.01178, 0.5192, 0.4214, 0.3862, 0.4645, 0.3724, 0.4645, 0.5192, 0.4214, 0.3862, 0.4645, 0.5192, 0.4214, 0.4912, 0.01178, 0.3724, 0.1024, 0.3724, 0.1024, 0.4067, 0.1024, 0.3724, 0.1691, 0.3724, 0.1691, 0.4067, 0.1024, 0.3724, 0.1691, 0.4067, 0.1024, 0.4067, 0.3706, 0.4912, 0.4214, 0.4912, 0.4214, 0.5192, 0.3706, 0.4912, 0.4214, 0.5192, 0.3706, 0.5192, 0.01178, 0.5192, 0.1024, 0.4912, 0.1024, 0.5192, 0.1024, 0.4912, 0.1691, 0.4912, 0.1691, 0.5192, 0.1024, 0.4912, 0.1691, 0.5192, 0.1024, 0.5192, 0.4214, 0.4912, 0.4645, 0.5192, 0.4214, 0.5192, 0.1024, 0.4067, 0.1691, 0.4067, 0.1691, 0.4912, 0.1024, 0.4067, 0.1691, 0.4912, 0.1024, 0.4912, 0.09909, 0.2421, 0.01853, 0.2421, 0.01853, 0.2003, 0.09909, 0.2421, 0.01853, 0.2003, 0.09909, 0.2003, 0.1691, 0.3724, 0.3706, 0.3724, 0.3609, 0.3785, 0.4214, 0.3724, 0.4645, 0.3724, 0.4214, 0.3791, 0.3706, 0.3862, 0.4214, 0.3862, 0.4214, 0.4912, 0.3706, 0.3862, 0.4214, 0.4912, 0.3706, 0.4912, 0.3643, 0.4897, 0.3675, 0.4897, 0.3675, 0.3863, 0.3643, 0.4897, 0.3675, 0.3863, 0.3643, 0.3863, 0.2734, 0.2435, 0.2634, 0.2435, 0.2634, 0.1471, 0.2734, 0.2435, 0.2634, 0.1471, 0.2734, 0.1471, 0.4246, 0.3869, 0.4278, 0.3869, 0.4278, 0.4902, 0.4246, 0.3869, 0.4278, 0.4902, 0.4246, 0.4902, 0.1384, 0.2428, 0.1042, 0.2428, 0.1042, 0.1987, 0.1384, 0.2428, 0.1042, 0.1987, 0.1384, 0.1987, 0.4645, 0.3724, 0.4214, 0.3862, 0.4214, 0.3791, 0.1691, 0.4912, 0.3706, 0.4912, 0.3706, 0.5192, 0.1691, 0.4912, 0.3706, 0.5192, 0.1691, 0.5192, 0.1691, 0.4067, 0.3609, 0.3785, 0.3706, 0.4912, 0.1691, 0.4067, 0.3706, 0.4912, 0.1691, 0.4912, 0.3706, 0.379, 0.3706, 0.3862, 0.3609, 0.3785, 0.3706, 0.3724, 0.3706, 0.379, 0.3609, 0.3785, 0.2265, 0.1471, 0.2265, 0.2435, 0.1853, 0.2435, 0.2265, 0.1471, 0.1853, 0.2435, 0.1862, 0.1471, 0.09946, 0.2421, 0.0189, 0.2421, 0.0189, 0.2003, 0.09946, 0.2421, 0.0189, 0.2003, 0.09946, 0.2003, 0.2265, 0.1471, 0.2634, 0.1471, 0.2634, 0.2435, 0.2265, 0.1471, 0.2634, 0.2435, 0.2265, 0.2435, 0.1422, 0.1471, 0.1853, 0.1471, 0.1853, 0.2435, 0.1422, 0.1471, 0.1853, 0.2435, 0.1413, 0.2435, 0.1382, 0.2427, 0.104, 0.2427, 0.104, 0.1988, 0.1382, 0.2427, 0.104, 0.1988, 0.1382, 0.1988, 0.2734, 0.1471, 0.2891, 0.1471, 0.2891, 0.2435, 0.2734, 0.1471, 0.2891, 0.2435, 0.2734, 0.2435, 0.09018, 0.7462, 0.09018, 0.8515, 0.03294, 0.8515, 0.09018, 0.7462, 0.03294, 0.8515, 0.03294, 0.7462, 0.267, 0.7462, 0.267, 0.852, 0.2097, 0.8515, 0.267, 0.7462, 0.2097, 0.8515, 0.2097, 0.7462, 0.4142, 0.941, 0.4139, 0.8893, 0.4614, 0.8893, 0.4142, 0.941, 0.4614, 0.8893, 0.4616, 0.941, 0.91, 0.9309, 0.8758, 0.8965, 0.8857, 0.8888, 0.91, 0.9309, 0.8857, 0.8888, 0.9239, 0.9272, 0.9442, 0.9653, 0.91, 0.9309, 0.9239, 0.9272, 0.9442, 0.9653, 0.9239, 0.9272, 0.962, 0.9655, 0.6688, 0.9309, 0.6346, 0.9653, 0.6168, 0.9655, 0.6688, 0.9309, 0.6168, 0.9655, 0.6549, 0.9272, 0.7894, 0.8875, 0.8758, 0.8965, 0.7923, 0.9743, 0.7894, 0.8875, 0.7923, 0.9743, 0.7894, 0.974, 0.6688, 0.9309, 0.703, 0.8965, 0.7865, 0.9743, 0.6688, 0.9309, 0.7865, 0.9743, 0.7854, 0.9755, 0.6346, 0.9653, 0.6688, 0.9309, 0.7854, 0.9755, 0.6346, 0.9653, 0.7854, 0.9755, 0.7842, 0.9766, 0.9442, 0.9653, 0.9442, 0.9847, 0.7946, 0.9773, 0.9442, 0.9653, 0.7946, 0.9773, 0.7946, 0.9766, 0.8758, 0.8965, 0.91, 0.9309, 0.7934, 0.9755, 0.8758, 0.8965, 0.7934, 0.9755, 0.7923, 0.9743, 0.91, 0.9309, 0.9442, 0.9653, 0.7946, 0.9766, 0.91, 0.9309, 0.7946, 0.9766, 0.7934, 0.9755, 0.6346, 0.9847, 0.6346, 0.9653, 0.7842, 0.9766, 0.6346, 0.9847, 0.7842, 0.9766, 0.7842, 0.9773, 0.703, 0.8965, 0.7894, 0.8875, 0.7894, 0.974, 0.703, 0.8965, 0.7894, 0.974, 0.7865, 0.9743, 0.9131, 0.8744, 0.8589, 0.8744, 0.8589, 0.8694, 0.9131, 0.8744, 0.8589, 0.8694, 0.9131, 0.8694, 0.9674, 0.8744, 0.9131, 0.8744, 0.9131, 0.8694, 0.9674, 0.8744, 0.9131, 0.8694, 0.9674, 0.8694, 0.6112, 0.8744, 0.5846, 0.8744, 0.5846, 0.8694, 0.6112, 0.8744, 0.5846, 0.8694, 0.6112, 0.8694, 0.7196, 0.8744, 0.6654, 0.8744, 0.6654, 0.8694, 0.7196, 0.8744, 0.6654, 0.8694, 0.7196, 0.8694, 0.6654, 0.8744, 0.6112, 0.8744, 0.6112, 0.8694, 0.6654, 0.8744, 0.6112, 0.8694, 0.6654, 0.8694, 0.9939, 0.8744, 0.9674, 0.8744, 0.9674, 0.8694, 0.9939, 0.8744, 0.9674, 0.8694, 0.9939, 0.8694, 0.8589, 0.8744, 0.7893, 0.8744, 0.7893, 0.8694, 0.8589, 0.8744, 0.7893, 0.8694, 0.8589, 0.8694, 0.7893, 0.8744, 0.7196, 0.8744, 0.7196, 0.8694, 0.7893, 0.8744, 0.7196, 0.8694, 0.7893, 0.8694, 0.7894, 0.8875, 0.703, 0.8965, 0.6931, 0.8888, 0.7894, 0.8875, 0.6931, 0.8888, 0.7894, 0.8787, 0.703, 0.8965, 0.6688, 0.9309, 0.6549, 0.9272, 0.703, 0.8965, 0.6549, 0.9272, 0.6931, 0.8888, 0.9442, 0.9847, 0.9442, 0.9653, 0.962, 0.9655, 0.9442, 0.9847, 0.962, 0.9655, 0.962, 0.9872, 0.6346, 0.9653, 0.6346, 0.9847, 0.6168, 0.9872, 0.6346, 0.9653, 0.6168, 0.9872, 0.6168, 0.9655, 0.8758, 0.8965, 0.7894, 0.8875, 0.7894, 0.8787, 0.8758, 0.8965, 0.7894, 0.8787, 0.8857, 0.8888, 0.9409, 0.2987, 0.9071, 0.265, 0.9147, 0.3083, 0.9409, 0.2987, 0.9147, 0.3083, 0.9389, 0.3324, 0.888, 0.5693, 0.9071, 0.5693, 0.9147, 0.526, 0.888, 0.5693, 0.9147, 0.526, 0.901, 0.526, 0.9409, 0.5357, 0.9747, 0.5021, 0.9631, 0.478, 0.9409, 0.5357, 0.9631, 0.478, 0.9389, 0.502, 0.9836, 0.4172, 0.9747, 0.3323, 0.9631, 0.3564, 0.9836, 0.4172, 0.9631, 0.3564, 0.9695, 0.4172, 0.9071, 0.5693, 0.9409, 0.5357, 0.9389, 0.502, 0.9071, 0.5693, 0.9389, 0.502, 0.9147, 0.526, 0.9071, 0.265, 0.888, 0.265, 0.901, 0.3083, 0.9071, 0.265, 0.901, 0.3083, 0.9147, 0.3083, 0.9747, 0.3323, 0.9409, 0.2987, 0.9389, 0.3324, 0.9747, 0.3323, 0.9389, 0.3324, 0.9631, 0.3564, 0.9747, 0.5021, 0.9836, 0.4172, 0.9695, 0.4172, 0.9747, 0.5021, 0.9695, 0.4172, 0.9631, 0.478, 0.6626, 0.8602, 0.6168, 0.8602, 0.6168, 0.8272, 0.6626, 0.8602, 0.6168, 0.8272, 0.7085, 0.8272, 0.6168, 0.5784, 0.6168, 0.8602, 0.6026, 0.8602, 0.6168, 0.5784, 0.6026, 0.8602, 0.6026, 0.5784, 0.8483, 0.8268, 0.7361, 0.8268, 0.7418, 0.8179, 0.8483, 0.8268, 0.7418, 0.8179, 0.8427, 0.8179, 0.921, 0.8596, 0.8752, 0.8596, 0.8752, 0.8267, 0.921, 0.8596, 0.8752, 0.8267, 0.9668, 0.8267, 0.5806, 0.5715, 0.5806, 0.5715, 0.5806, 0.5715, 0.5806, 0.5715, 0.5806, 0.5715, 0.5806, 0.5715, 0.7922, 0.8596, 0.7361, 0.8596, 0.7361, 0.8268, 0.7922, 0.8596, 0.7361, 0.8268, 0.8483, 0.8268, 0.7085, 0.5784, 0.7085, 0.8272, 0.7023, 0.8208, 0.7085, 0.5784, 0.7023, 0.8208, 0.7023, 0.6559, 0.7085, 0.8272, 0.6168, 0.8272, 0.6223, 0.8208, 0.7085, 0.8272, 0.6223, 0.8208, 0.7023, 0.8208, 0.9668, 0.5791, 0.9668, 0.8267, 0.961, 0.8203, 0.9668, 0.5791, 0.961, 0.8203, 0.961, 0.6561, 0.8483, 0.5792, 0.8483, 0.8268, 0.8427, 0.8179, 0.8483, 0.5792, 0.8427, 0.8179, 0.8427, 0.6587, 0.9668, 0.8267, 0.8752, 0.8267, 0.8799, 0.8202, 0.9668, 0.8267, 0.8799, 0.8202, 0.961, 0.8203, 0.7361, 0.6498, 0.8483, 0.6498, 0.8427, 0.6587, 0.7361, 0.6498, 0.8427, 0.6587, 0.7418, 0.6587, 0.8483, 0.8596, 0.7922, 0.8596, 0.8483, 0.8268, 0.7361, 0.5792, 0.8483, 0.5792, 0.8483, 0.6498, 0.7361, 0.5792, 0.8483, 0.6498, 0.7361, 0.6498, 0.6168, 0.6494, 0.7085, 0.6494, 0.7023, 0.6559, 0.6168, 0.6494, 0.7023, 0.6559, 0.6223, 0.6559, 0.6168, 0.5784, 0.7085, 0.5784, 0.7085, 0.6494, 0.6168, 0.5784, 0.7085, 0.6494, 0.6168, 0.6494, 0.7085, 0.8602, 0.6626, 0.8602, 0.7085, 0.8272, 0.8752, 0.5791, 0.9668, 0.5791, 0.9668, 0.6498, 0.8752, 0.5791, 0.9668, 0.6498, 0.8752, 0.6498, 0.9668, 0.8596, 0.921, 0.8596, 0.9668, 0.8267, 0.8752, 0.6498, 0.9668, 0.6498, 0.961, 0.6561, 0.8752, 0.6498, 0.961, 0.6561, 0.8799, 0.6561, 0.8752, 0.8267, 0.8752, 0.5791, 0.8799, 0.6561, 0.8752, 0.8267, 0.8799, 0.6561, 0.8799, 0.8202, 0.7361, 0.8268, 0.7361, 0.5792, 0.7418, 0.6587, 0.7361, 0.8268, 0.7418, 0.6587, 0.7418, 0.8179, 0.5806, 0.5715, 0.5806, 0.5715, 0.5806, 0.5715, 0.5806, 0.5715, 0.5806, 0.5715, 0.5806, 0.5715, 0.6168, 0.8272, 0.6168, 0.5784, 0.6223, 0.6559, 0.6168, 0.8272, 0.6223, 0.6559, 0.6223, 0.8208, 0.9668, 0.8596, 0.9668, 0.5791, 0.98, 0.579, 0.9668, 0.8596, 0.98, 0.579, 0.98, 0.8595, 0.7106, 0.8596, 0.7106, 0.5792, 0.7361, 0.5792, 0.7106, 0.8596, 0.7361, 0.5792, 0.7361, 0.8596, 0.8483, 0.8596, 0.8483, 0.5792, 0.8738, 0.5792, 0.8483, 0.8596, 0.8738, 0.5792, 0.8738, 0.8596, 0.5806, 0.5715, 0.5806, 0.5715, 0.5806, 0.5715, 0.8427, 0.6587, 0.8427, 0.8179, 0.7418, 0.8179, 0.8427, 0.6587, 0.7418, 0.8179, 0.7418, 0.6587, 0.7023, 0.6559, 0.7023, 0.8208, 0.6223, 0.8208, 0.7023, 0.6559, 0.6223, 0.8208, 0.6223, 0.6559, 0.961, 0.6561, 0.961, 0.8203, 0.8799, 0.8202, 0.961, 0.6561, 0.8799, 0.8202, 0.8799, 0.6561, 0.3469, 0.1602, 0.3377, 0.1603, 0.3378, 0.1829, 0.3469, 0.1602, 0.3378, 0.1829, 0.3469, 0.1829, 0.05347, 0.00937, 0.05347, 0.01576, 0.03964, 0.01576, 0.05347, 0.00937, 0.03964, 0.01576, 0.03964, 0.00937, 0.3468, 0.16, 0.3376, 0.1601, 0.3372, 0.02641, 0.3468, 0.16, 0.3372, 0.02641, 0.3464, 0.02638, 0.2835, 0.03838, 0.2973, 0.03838, 0.2973, 0.1261, 0.2835, 0.03838, 0.2973, 0.1261, 0.2835, 0.1261, 0.04044, 0.03838, 0.05417, 0.03838, 0.05417, 0.1261, 0.04044, 0.03838, 0.05417, 0.1261, 0.04044, 0.1261, 0.05417, 0.03838, 0.2835, 0.03838, 0.2835, 0.1261, 0.05417, 0.03838, 0.2835, 0.1261, 0.05417, 0.1261, 0.3403, 0.1907, 0.3402, 0.343, 0.4078, 0.2465, 0.3403, 0.1907, 0.4078, 0.2465, 0.3781, 0.2245, 0.284, 0.03839, 0.0546, 0.03839, 0.0546, 0.1261, 0.284, 0.03839, 0.0546, 0.1261, 0.284, 0.1261, 0.2984, 0.00937, 0.2984, 0.01576, 0.2845, 0.01576, 0.2984, 0.00937, 0.2845, 0.01576, 0.2845, 0.00937, 0.2845, 0.00937, 0.2845, 0.01576, 0.05347, 0.01576, 0.2845, 0.00937, 0.05347, 0.01576, 0.05347, 0.00937, 0.284, 0.02351, 0.0546, 0.02351, 0.0546, 0.03839, 0.284, 0.02351, 0.0546, 0.03839, 0.284, 0.03839, 0.2977, 0.02351, 0.284, 0.02351, 0.284, 0.03839, 0.2977, 0.02351, 0.284, 0.03839, 0.2977, 0.03839, 0.05417, 0.0235, 0.2835, 0.0235, 0.2835, 0.03838, 0.05417, 0.0235, 0.2835, 0.03838, 0.05417, 0.03838, 0.04044, 0.0235, 0.05417, 0.0235, 0.05417, 0.03838, 0.04044, 0.0235, 0.05417, 0.03838, 0.04044, 0.03838, 0.2835, 0.0235, 0.2973, 0.0235, 0.2973, 0.03838, 0.2835, 0.0235, 0.2973, 0.03838, 0.2835, 0.03838, 0.0546, 0.02351, 0.04087, 0.02351, 0.04087, 0.03839, 0.0546, 0.02351, 0.04087, 0.03839, 0.0546, 0.03839, 0.3469, 0.1827, 0.3377, 0.1828, 0.3376, 0.1601, 0.3469, 0.1827, 0.3376, 0.1601, 0.3468, 0.16, 0.3464, 0.02655, 0.3372, 0.02658, 0.3377, 0.1603, 0.3464, 0.02655, 0.3377, 0.1603, 0.3469, 0.1602, 0.02749, 0.1257, 0.00772, 0.1258, 0.0073, 0.02644, 0.02749, 0.1257, 0.0073, 0.02644, 0.02707, 0.02636, 0.3468, 0.16, 0.3464, 0.02638, 0.3796, 0.0559, 0.3468, 0.16, 0.3796, 0.0559, 0.4057, 0.07513, 0.3247, 0.1255, 0.305, 0.1256, 0.3045, 0.02629, 0.3247, 0.1255, 0.3045, 0.02629, 0.3243, 0.02621, 0.3464, 0.02655, 0.3469, 0.1602, 0.4058, 0.07529, 0.3464, 0.02655, 0.4058, 0.07529, 0.3797, 0.05607, 0.3402, 0.343, 0.3403, 0.1907, 0.3781, 0.2245, 0.3402, 0.343, 0.3781, 0.2245, 0.4078, 0.2465, 0.3469, 0.1602, 0.3377, 0.1603, 0.3378, 0.1829, 0.3469, 0.1602, 0.3378, 0.1829, 0.3469, 0.1829, 0.05347, 0.00937, 0.05347, 0.01576, 0.03964, 0.01576, 0.05347, 0.00937, 0.03964, 0.01576, 0.03964, 0.00937, 0.3468, 0.16, 0.3376, 0.1601, 0.3372, 0.02641, 0.3468, 0.16, 0.3372, 0.02641, 0.3464, 0.02638, 0.2835, 0.03838, 0.2973, 0.03838, 0.2973, 0.1261, 0.2835, 0.03838, 0.2973, 0.1261, 0.2835, 0.1261, 0.04044, 0.03838, 0.05417, 0.03838, 0.05417, 0.1261, 0.04044, 0.03838, 0.05417, 0.1261, 0.04044, 0.1261, 0.05417, 0.03838, 0.2835, 0.03838, 0.2835, 0.1261, 0.05417, 0.03838, 0.2835, 0.1261, 0.05417, 0.1261, 0.3403, 0.1907, 0.3402, 0.343, 0.4078, 0.2465, 0.3403, 0.1907, 0.4078, 0.2465, 0.3781, 0.2245, 0.284, 0.03839, 0.0546, 0.03839, 0.0546, 0.1261, 0.284, 0.03839, 0.0546, 0.1261, 0.284, 0.1261, 0.2984, 0.00937, 0.2984, 0.01576, 0.2845, 0.01576, 0.2984, 0.00937, 0.2845, 0.01576, 0.2845, 0.00937, 0.2845, 0.00937, 0.2845, 0.01576, 0.05347, 0.01576, 0.2845, 0.00937, 0.05347, 0.01576, 0.05347, 0.00937, 0.284, 0.02351, 0.0546, 0.02351, 0.0546, 0.03839, 0.284, 0.02351, 0.0546, 0.03839, 0.284, 0.03839, 0.2977, 0.02351, 0.284, 0.02351, 0.284, 0.03839, 0.2977, 0.02351, 0.284, 0.03839, 0.2977, 0.03839, 0.05417, 0.0235, 0.2835, 0.0235, 0.2835, 0.03838, 0.05417, 0.0235, 0.2835, 0.03838, 0.05417, 0.03838, 0.04044, 0.0235, 0.05417, 0.0235, 0.05417, 0.03838, 0.04044, 0.0235, 0.05417, 0.03838, 0.04044, 0.03838, 0.2835, 0.0235, 0.2973, 0.0235, 0.2973, 0.03838, 0.2835, 0.0235, 0.2973, 0.03838, 0.2835, 0.03838, 0.0546, 0.02351, 0.04087, 0.02351, 0.04087, 0.03839, 0.0546, 0.02351, 0.04087, 0.03839, 0.0546, 0.03839, 0.3469, 0.1827, 0.3377, 0.1828, 0.3376, 0.1601, 0.3469, 0.1827, 0.3376, 0.1601, 0.3468, 0.16, 0.3464, 0.02655, 0.3372, 0.02658, 0.3377, 0.1603, 0.3464, 0.02655, 0.3377, 0.1603, 0.3469, 0.1602, 0.02749, 0.1257, 0.00772, 0.1258, 0.0073, 0.02644, 0.02749, 0.1257, 0.0073, 0.02644, 0.02707, 0.02636, 0.3468, 0.16, 0.3464, 0.02638, 0.3796, 0.0559, 0.3468, 0.16, 0.3796, 0.0559, 0.4057, 0.07513, 0.3247, 0.1255, 0.305, 0.1256, 0.3045, 0.02629, 0.3247, 0.1255, 0.3045, 0.02629, 0.3243, 0.02621, 0.3464, 0.02655, 0.3469, 0.1602, 0.4058, 0.07529, 0.3464, 0.02655, 0.4058, 0.07529, 0.3797, 0.05607, 0.3402, 0.343, 0.3403, 0.1907, 0.3781, 0.2245, 0.3402, 0.343, 0.3781, 0.2245, 0.4078, 0.2465, 0.9292, 0.01015, 0.982, 0.01015, 0.982, 0.1598, 0.9292, 0.01015, 0.982, 0.1598, 0.9292, 0.03618, 0.929, 0.03602, 0.9818, 0.1597, 0.9818, 0.00999, 0.929, 0.03602, 0.9818, 0.00999, 0.929, 0.00999, 0.8869, 0.02158, 0.8869, 0.1099, 0.6938, 0.1099, 0.8869, 0.02158, 0.6938, 0.1099, 0.762, 0.02158, 0.7674, 0.2341, 0.9346, 0.2341, 0.9346, 0.255, 0.7674, 0.2341, 0.9346, 0.255, 0.7872, 0.255, 0.4286, 0.1603, 0.5414, 0.2548, 0.5414, 0.261, 0.4286, 0.1603, 0.5414, 0.261, 0.4286, 0.1665, 0.5414, 0.2548, 0.6541, 0.1603, 0.6541, 0.1665, 0.5414, 0.2548, 0.6541, 0.1665, 0.5414, 0.261, 0.9343, 0.123, 0.9343, 0.2339, 0.9479, 0.2339, 0.9343, 0.123, 0.9479, 0.2339, 0.9479, 0.123, 0.8869, 0.1099, 0.8869, 0.02158, 0.8971, 0.02158, 0.8869, 0.1099, 0.8971, 0.02158, 0.8971, 0.1099, 0.9346, 0.2341, 0.9346, 0.1233, 0.9483, 0.1233, 0.9346, 0.2341, 0.9483, 0.1233, 0.9483, 0.2341, 0.9862, 0.1625, 0.9862, 0.00941, 0.9898, 0.00941, 0.9862, 0.1625, 0.9898, 0.00941, 0.9898, 0.1625, 0.9898, 0.00966, 0.9898, 0.1628, 0.9862, 0.1628, 0.9898, 0.00966, 0.9862, 0.1628, 0.9862, 0.00966, 0.9862, 0.1628, 0.9898, 0.1628, 0.9898, 0.177, 0.9862, 0.1628, 0.9898, 0.177, 0.9862, 0.177, 0.9862, 0.1625, 0.9898, 0.1625, 0.9898, 0.1767, 0.9862, 0.1625, 0.9898, 0.1767, 0.9862, 0.1767, 0.4286, 0.1603, 0.4286, 0.1665, 0.4075, 0.1485, 0.4286, 0.1603, 0.4075, 0.1485, 0.4075, 0.1423, 0.9479, 0.2339, 0.9343, 0.2339, 0.9343, 0.2548, 0.9479, 0.2339, 0.9343, 0.2548, 0.9479, 0.2548, 0.6541, 0.1665, 0.6541, 0.1603, 0.6752, 0.1423, 0.6541, 0.1665, 0.6752, 0.1423, 0.6752, 0.1485, 0.8971, 0.02158, 0.8869, 0.02158, 0.8868, 0.00499, 0.8971, 0.02158, 0.8868, 0.00499, 0.897, 0.00499, 0.9343, 0.2339, 0.7671, 0.2339, 0.7868, 0.2548, 0.9343, 0.2339, 0.7868, 0.2548, 0.9343, 0.2548, 0.8869, 0.02158, 0.762, 0.02158, 0.7767, 0.00499, 0.8869, 0.02158, 0.7767, 0.00499, 0.8868, 0.00499, 0.9346, 0.2341, 0.9483, 0.2341, 0.9483, 0.255, 0.9346, 0.2341, 0.9483, 0.255, 0.9346, 0.255, 0.4937, 0.1739, 0.5431, 0.2416, 0.5429, 0.2416, 0.4937, 0.1739, 0.5429, 0.2416, 0.4779, 0.1871, 0.4997, 0.01011, 0.4938, 0.08225, 0.4129, 0.1326, 0.4997, 0.01011, 0.4129, 0.1326, 0.4129, 0.01011, 0.6734, 0.01011, 0.6734, 0.1326, 0.5925, 0.08225, 0.6734, 0.01011, 0.5925, 0.08225, 0.5866, 0.01011, 0.5866, 0.01011, 0.5925, 0.08225, 0.4938, 0.08225, 0.5866, 0.01011, 0.4938, 0.08225, 0.4997, 0.01011, 0.6084, 0.1871, 0.5434, 0.2416, 0.5433, 0.2416, 0.6084, 0.1871, 0.5433, 0.2416, 0.5927, 0.1739, 0.5927, 0.1739, 0.5433, 0.2416, 0.5431, 0.2416, 0.5927, 0.1739, 0.5431, 0.2416, 0.4937, 0.1739, 0.6734, 0.1326, 0.6084, 0.1871, 0.5927, 0.1739, 0.6734, 0.1326, 0.5927, 0.1739, 0.5925, 0.08225, 0.4938, 0.08225, 0.4937, 0.1739, 0.4779, 0.1871, 0.4938, 0.08225, 0.4779, 0.1871, 0.4129, 0.1326, 0.4938, 0.08225, 0.5925, 0.08225, 0.5927, 0.1739, 0.4938, 0.08225, 0.5927, 0.1739, 0.4937, 0.1739, 0.7633, 0.2028, 0.6944, 0.1151, 0.8875, 0.1149, 0.7633, 0.2028, 0.8875, 0.1149, 0.8864, 0.2026, 0.8864, 0.2026, 0.8964, 0.2026, 0.8961, 0.2188, 0.8864, 0.2026, 0.8961, 0.2188, 0.8861, 0.2188, 0.8864, 0.2026, 0.8875, 0.1149, 0.8976, 0.1149, 0.8864, 0.2026, 0.8976, 0.1149, 0.8964, 0.2026, 0.7633, 0.2028, 0.8864, 0.2026, 0.8861, 0.2188, 0.7633, 0.2028, 0.8861, 0.2188, 0.7779, 0.219, 0.814, 0.4178, 0.4896, 0.4178, 0.4896, 0.2964, 0.814, 0.4178, 0.4896, 0.2964, 0.814, 0.2964, 0.4892, 0.4339, 0.8137, 0.4339, 0.8137, 0.5547, 0.4892, 0.4339, 0.8137, 0.5547, 0.4892, 0.5547, 0.814, 0.2967, 0.814, 0.4176, 0.4895, 0.4176, 0.814, 0.2967, 0.4895, 0.4176, 0.4895, 0.2967, 0.4895, 0.555, 0.4895, 0.4341, 0.814, 0.4341, 0.4895, 0.555, 0.814, 0.4341, 0.814, 0.555, 0.8152, 0.2902, 0.4897, 0.2902, 0.4897, 0.2685, 0.8152, 0.2902, 0.4897, 0.2685, 0.8152, 0.2685, 0.4895, 0.2683, 0.814, 0.2683, 0.814, 0.2904, 0.4895, 0.2683, 0.814, 0.2904, 0.4895, 0.2904, 0.823, 0.3127, 0.8913, 0.4186, 0.8889, 0.4186, 0.823, 0.3127, 0.8889, 0.4186, 0.8213, 0.3154, 0.9057, 0.4175, 0.8321, 0.3033, 0.8303, 0.3063, 0.9057, 0.4175, 0.8303, 0.3063, 0.9031, 0.4175, 0.8321, 0.5316, 0.9057, 0.4175, 0.9031, 0.4175, 0.8321, 0.5316, 0.9031, 0.4175, 0.8303, 0.5287, 0.8913, 0.4186, 0.823, 0.5246, 0.8213, 0.5219, 0.8913, 0.4186, 0.8213, 0.5219, 0.8889, 0.4186])
me_mesh.materials.append(mat_material_001)
me_mesh.use_remesh_fix_poles = True
me_mesh.use_remesh_preserve_attributes = False
me_mesh.use_mirror_vertex_groups = False
me_mesh.update()
me_mesh.normals_split_custom_set([tuple(v) for v in zip(*[iter([0.002077, 0.0, 1.0, 0.002077, 0.0, 1.0, 0.002085, 0.0, 1.0, -1.0, 0.0004891, 0.002878, -1.0, 5.006e-05, 0.002476, -1.0, 3.15e-05, 0.002155, -1.0, 0.0004891, 0.002878, -1.0, 3.15e-05, 0.002155, -1.0, 0.0005613, 0.002316, -1.0, 5.006e-05, 0.002476, -1.0, 1.343e-05, 0.00208, -1.0, 8.411e-06, 0.00208, -1.0, 5.006e-05, 0.002476, -1.0, 8.411e-06, 0.00208, -1.0, 3.15e-05, 0.002155, 1.0, 3.068e-05, -0.002083, 1.0, 8.645e-06, -0.00215, 1.0, 4.513e-06, -0.002082, 1.0, 3.068e-05, -0.002083, 1.0, 4.513e-06, -0.002082, 1.0, 1.22e-05, -0.002078, -1.0, 0.0005613, 0.002316, -1.0, 3.15e-05, 0.002155, -1.0, 0.0002924, 0.003632, -1.0, 0.0005613, 0.002316, -1.0, 0.0002924, 0.003632, -1.0, -0.0008515, 0.003168, -1.0, -0.0008515, 0.003168, -1.0, 0.0002924, 0.003632, -1.0, 0.0005877, 0.005248, -1.0, -0.0008515, 0.003168, -1.0, 0.0005877, 0.005248, -1.0, -0.001853, 0.004428, -1.0, 0.0002924, 0.003632, -1.0, -0.0001902, 0.001825, -1.0, -0.0007394, 0.001171, -1.0, 0.0002924, 0.003632, -1.0, -0.0007394, 0.001171, -1.0, 0.0005877, 0.005248, 1.0, -0.001166, -0.003626, 1.0, -0.00166, -0.001659, 1.0, -0.00321, -0.001195, 1.0, -0.001166, -0.003626, 1.0, -0.00321, -0.001195, 1.0, -0.002573, -0.005387, 1.0, 0.0007458, -0.002191, 1.0, 8.645e-06, -0.00215, 1.0, 0.0, -0.002091, 1.0, 0.0, -0.002091, 1.0, 8.645e-06, -0.00215, 1.0, 3.068e-05, -0.002083, 1.0, 0.0, -0.002091, 1.0, 3.068e-05, -0.002083, 1.0, 0.0, -0.00209, -0.00206, 0.0, -1.0, -0.00206, 0.0, -1.0, -0.00206, 0.0, -1.0, -0.00206, 0.0, -1.0, -0.00206, 0.0, -1.0, -0.00206, 0.0, -1.0, 1.0, 0.0, -0.00261, 1.0, 0.0, -0.002094, 1.0, 0.0, -0.002094, 1.0, 0.0, -0.002092, 1.0, 0.0, -0.002092, 1.0, 2.071e-06, -0.002082, 1.0, -0.001069, -0.003504, 1.0, -0.001166, -0.003626, 1.0, -0.002573, -0.005387, 1.0, -0.001069, -0.003504, 1.0, -0.002573, -0.005387, 1.0, -0.002253, -0.005045, 1.0, -5.542e-06, -0.002085, 1.0, 1.22e-05, -0.002078, 1.0, -0.001166, -0.003626, 1.0, -5.542e-06, -0.002085, 1.0, -0.001166, -0.003626, 1.0, -0.001069, -0.003504, 1.0, -3.481e-06, -0.002087, 1.0, 3.068e-05, -0.002083, 1.0, 1.22e-05, -0.002078, 1.0, -3.481e-06, -0.002087, 1.0, 1.22e-05, -0.002078, 1.0, -5.542e-06, -0.002085, -1.0, 1.343e-05, 0.00208, -1.0, 1.323e-05, 0.002076, -1.0, 3.651e-05, 0.002081, -1.0, 1.343e-05, 0.00208, -1.0, 3.651e-05, 0.002081, -1.0, 8.411e-06, 0.00208, -1.0, 8.411e-06, 0.00208, -1.0, 3.651e-05, 0.002081, -1.0, -0.002147, -0.0007614, -1.0, 8.411e-06, 0.00208, -1.0, -0.002147, -0.0007614, -1.0, -0.0001902, 0.001825, -1.0, -0.0001902, 0.001825, -1.0, -0.002147, -0.0007614, -1.0, -0.004351, -0.003679, -1.0, -0.0001902, 0.001825, -1.0, -0.004351, -0.003679, -1.0, -0.0007394, 0.001171, 1.0, 0.0, -0.00209, 1.0, 3.068e-05, -0.002083, 1.0, 4.231e-06, -0.002081, 1.0, 4.231e-06, -0.002081, 1.0, 3.068e-05, -0.002083, 1.0, -3.481e-06, -0.002087, 1.0, 4.231e-06, -0.002081, 1.0, -3.481e-06, -0.002087, 1.0, -1.127e-05, -0.002081, 1.0, 0.001174, -0.003928, 1.0, 0.000717, -0.004102, 1.0, 8.645e-06, -0.00215, 1.0, 0.001174, -0.003928, 1.0, 8.645e-06, -0.00215, 1.0, 0.0007458, -0.002191, 1.0, 8.645e-06, -0.00215, 1.0, 0.000717, -0.004102, 1.0, -0.0005848, -0.002304, 1.0, 8.645e-06, -0.00215, 1.0, -0.0005848, -0.002304, 1.0, 4.513e-06, -0.002082, 1.0, 4.513e-06, -0.002082, 1.0, -0.0005848, -0.002304, 1.0, -0.00198, 0.000467, 1.0, 4.513e-06, -0.002082, 1.0, -0.00198, 0.000467, 1.0, -0.00166, -0.001659, 1.0, -0.00166, -0.001659, 1.0, -0.00198, 0.000467, 1.0, -0.003983, 0.003076, 1.0, -0.00166, -0.001659, 1.0, -0.003983, 0.003076, 1.0, -0.00321, -0.001195, 1.0, -0.0003708, -0.004334, 1.0, -0.0001734, -0.003624, 1.0, -0.0001504, -0.002255, 1.0, -0.0003708, -0.004334, 1.0, -0.0001504, -0.002255, 1.0, 0.0, -0.00261, 1.0, 2.071e-06, -0.002082, 1.0, 0.0, -0.00208, 1.0, 1.937e-06, -0.002085, 1.0, 2.071e-06, -0.002082, 1.0, 1.937e-06, -0.002085, 1.0, 7.189e-06, -0.002083, 1.0, 0.0, -0.002092, 1.0, 0.0, -0.00208, 1.0, 2.071e-06, -0.002082, 1.0, 0.0, -0.00261, 1.0, -0.0001504, -0.002255, 1.0, 0.0, -0.002094, 0.002077, 0.0, 1.0, 0.002077, 0.0, 1.0, 0.002085, 0.0, 1.0, -1.0, 0.0, 0.002983, -1.0, 0.0, 0.002681, -1.0, 0.0004891, 0.002878, -1.0, 0.0, 0.002983, -1.0, 0.0004891, 0.002878, -1.0, 0.0, 0.002983, 1.0, -0.0003708, -0.004334, 1.0, 0.000717, -0.004102, 1.0, 0.001174, -0.003928, 1.0, -0.0003708, -0.004334, 1.0, 0.001174, -0.003928, 1.0, -0.0001734, -0.003624, 1.0, 0.0, -0.002092, 1.0, 0.0, -0.00209, 1.0, 4.231e-06, -0.002081, 1.0, 0.0, -0.002092, 1.0, 4.231e-06, -0.002081, 1.0, 0.0, -0.00208, -1.0, 0.0, 0.002076, -1.0, 1.323e-05, 0.002076, -1.0, 0.0, 0.002076, -1.0, 0.0, 0.002076, -1.0, 0.0, 0.002076, -1.0, 0.0, 0.002076, 0.002266, 0.0, 1.0, 0.002265, 0.0, 1.0, 0.002265, 0.0, 1.0, 0.002266, 0.0, 1.0, 0.002265, 0.0, 1.0, 0.002266, 0.0, 1.0, 1.0, -0.0001504, -0.002255, 1.0, 0.0007458, -0.002191, 1.0, 0.0, -0.002091, 1.0, -0.0001504, -0.002255, 1.0, 0.0, -0.002091, 1.0, 0.0, -0.002094, 0.002077, 0.0, 1.0, 0.002077, 0.0, 1.0, 0.002085, 0.0, 1.0, 0.002077, 0.0, 1.0, 0.002085, 0.0, 1.0, 0.002085, 0.0, 1.0, 1.0, 1.937e-06, -0.002085, 1.0, -1.127e-05, -0.002081, 1.0, -3.481e-06, -0.002087, 1.0, 1.937e-06, -0.002085, 1.0, -3.481e-06, -0.002087, 1.0, 7.189e-06, -0.002083, 1.0, -0.001166, -0.003626, 1.0, 1.22e-05, -0.002078, 1.0, 4.513e-06, -0.002082, 1.0, -0.001166, -0.003626, 1.0, 4.513e-06, -0.002082, 1.0, -0.00166, -0.001659, 1.0, 0.0, -0.002078, 1.0, 0.0, -0.002078, 1.0, 0.0, -0.002078, 1.0, 0.0, -0.002078, 1.0, 0.0, -0.002078, 1.0, 0.0, -0.002078, 0.0, -1.0, -2.364e-07, 0.0, -1.0, 0.0, 0.0, -1.0, -9.018e-09, 0.0, -1.0, -2.364e-07, 0.0, -1.0, -9.018e-09, 0.0, -1.0, -2.455e-07, -0.001659, 0.0, -1.0, -0.001661, 0.0, -1.0, -0.001661, 0.0, -1.0, -0.001659, 0.0, -1.0, -0.001661, 0.0, -1.0, -0.001659, 0.0, -1.0, 0.0, 1.0, 2.379e-09, 0.0, 1.0, 1.718e-08, 0.0, 1.0, 4.74e-08, 0.0, 1.0, 2.379e-09, 0.0, 1.0, 4.74e-08, 0.0, 1.0, 3.068e-09, -0.002074, 0.0, -1.0, -0.002074, 0.0, -1.0, -0.002074, 0.0, -1.0, -0.002074, 0.0, -1.0, -0.002074, 0.0, -1.0, -0.002074, 0.0, -1.0, 1.0, 0.0, -0.002094, 1.0, 0.0, -0.002094, 1.0, 0.0, -0.00261, 1.0, 2.071e-06, -0.002082, 1.0, 0.0, -0.002092, 1.0, 0.0, -0.002092, 1.0, 0.0, -0.002078, 1.0, 0.0, -0.002078, 1.0, 0.0, -0.002078, 1.0, 0.0, -0.002078, 1.0, 0.0, -0.002078, 1.0, 0.0, -0.002078, 0.002082, 0.0, 1.0, 0.002082, 0.0, 1.0, 0.002082, 0.0, 1.0, 0.002082, 0.0, 1.0, 0.002082, 0.0, 1.0, 0.002082, 0.0, 1.0, 6.886e-06, 1.0, 0.003334, 6.942e-06, 1.0, 0.003334, 6.924e-06, 1.0, 0.003334, 6.886e-06, 1.0, 0.003334, 6.924e-06, 1.0, 0.003334, 6.869e-06, 1.0, 0.003334, 1.0, 0.0, -0.002086, 1.0, 0.0, -0.002086, 1.0, 0.0, -0.002086, 1.0, 0.0, -0.002086, 1.0, 0.0, -0.002086, 1.0, 0.0, -0.002086, 0.0, 1.0, 1.718e-08, 0.0, 1.0, 2.379e-09, 0.0, 1.0, -2.442e-09, 0.0, 1.0, 1.718e-08, 0.0, 1.0, -2.442e-09, 0.0, 1.0, -1.717e-08, 0.002074, 0.0, 1.0, 0.002074, 0.0, 1.0, 0.002074, 0.0, 1.0, 0.002074, 0.0, 1.0, 0.002074, 0.0, 1.0, 0.002074, 0.0, 1.0, 0.00208, 0.0, 1.0, 0.00208, 0.0, 1.0, 0.002077, 0.0, 1.0, 0.00208, 0.0, 1.0, 0.002077, 0.0, 1.0, 0.002077, 0.0, 1.0, 0.002079, 0.0, 1.0, 0.002078, 0.0, 1.0, 0.002075, 0.0, 1.0, 0.002079, 0.0, 1.0, 0.002075, 0.0, 1.0, 0.002075, 0.0, 1.0, 0.00208, 0.0, 1.0, 0.002077, 0.0, 1.0, 0.002077, 0.0, 1.0, 0.002077, 0.0, 1.0, 0.002077, 0.0, 1.0, 0.002079, 0.0, 1.0, 0.002077, 0.0, 1.0, 0.002079, 0.0, 1.0, 0.002079, 0.0, 1.0, 0.002079, 0.0, 1.0, 0.002079, 0.0, 1.0, 0.002075, 0.0, 1.0, 0.002079, 0.0, 1.0, 0.002075, 0.0, 1.0, 0.002075, 0.0, 1.0, 0.002075, 0.0, 1.0, 0.002075, 0.0, 1.0, 0.002077, 0.0, 1.0, 0.002075, 0.0, 1.0, 0.002077, 0.0, 1.0, 0.002077, 0.0, 1.0, 0.00208, 0.0, 1.0, 0.002077, 0.0, 1.0, 0.002077, 0.0, 1.0, 0.002077, 0.0, 1.0, 0.002077, 0.0, 1.0, 0.002078, 0.0, 1.0, 0.002077, 0.0, 1.0, 0.002078, 0.0, 1.0, 0.002078, 0.0, 1.0, 0.002078, 0.0, 1.0, 0.002078, 0.0, 1.0, 0.002075, 0.0, 1.0, 0.002078, 0.0, 1.0, 0.002075, 0.0, 1.0, 0.002075, 0.0, 1.0, 0.002075, 0.0, 1.0, 0.002075, 0.0, 1.0, 0.002077, 0.0, 1.0, 0.002075, 0.0, 1.0, 0.002077, 0.0, 1.0, 0.002077, 0.0, 1.0, 0.002078, 0.0, 1.0, 0.002079, 0.0, 1.0, 0.002077, 0.0, 1.0, 0.002078, 0.0, 1.0, 0.002077, 0.0, 1.0, 0.002077, 0.0, 1.0, 0.002077, 0.0, 1.0, 0.002077, 0.0, 1.0, 0.002075, 0.0, 1.0, 0.002077, 0.0, 1.0, 0.002075, 0.0, 1.0, 0.002075, 0.0, 1.0, -1.0, 0.0, 0.002681, -1.0, 0.0, 0.002076, -1.0, 1.343e-05, 0.00208, -1.0, 0.0, 0.002681, -1.0, 1.343e-05, 0.00208, -1.0, 5.006e-05, 0.002476, -1.0, 0.0004891, 0.002878, -1.0, 0.0, 0.002681, -1.0, 5.006e-05, 0.002476, -1.0, 0.0, 0.002076, -1.0, 1.323e-05, 0.002076, -1.0, 1.343e-05, 0.00208, 0.0, -1.0, 7.357e-08, 0.0, -1.0, 0.0, 0.0, -1.0, 1.613e-06, 0.0, -1.0, 7.357e-08, 0.0, -1.0, 1.613e-06, 0.0, -1.0, 1.686e-06, -0.002084, -1.442e-05, -1.0, -0.002098, 0.0, -1.0, -0.00208, 4.853e-07, -1.0, -0.002089, -3.531e-07, -1.0, -0.002084, -1.442e-05, -1.0, -0.00209, 1.701e-07, -1.0, -0.001942, 0.0, -1.0, -0.002022, 0.0, -1.0, -0.002022, 0.0, -1.0, -0.001942, 0.0, -1.0, -0.002022, 0.0, -1.0, -0.001942, 0.0, -1.0, -0.002345, 0.0, -1.0, -0.002345, 0.0, -1.0, -0.002345, 0.0, -1.0, -0.002345, 0.0, -1.0, -0.002345, 0.0, -1.0, -0.002258, 0.0, -1.0, -0.001942, 0.0, -1.0, -0.002022, 0.0, -1.0, -0.002022, 0.0, -1.0, -0.002022, 0.0, -1.0, -0.002089, -3.531e-07, -1.0, -0.00209, 1.701e-07, -1.0, -0.002022, 0.0, -1.0, -0.00209, 1.701e-07, -1.0, -0.002022, 0.0, -1.0, -0.00208, 4.853e-07, -1.0, -0.002258, 0.0, -1.0, -0.002214, 0.0, -1.0, -0.00208, 4.853e-07, -1.0, -0.002214, 0.0, -1.0, -0.00208, 0.0, -1.0, -0.001942, 0.0, -1.0, -0.002022, 0.0, -1.0, -0.002022, 0.0, -1.0, -0.002022, 0.0, -1.0, -0.00209, 0.0, -1.0, -0.00209, 0.0, -1.0, -0.002022, 0.0, -1.0, -0.00209, 0.0, -1.0, -0.002022, 0.0, -1.0, -0.002258, 0.0, -1.0, -0.002345, 0.0, -1.0, -0.002214, 0.0, -1.0, -0.002022, 0.0, -1.0, -0.00209, 1.701e-07, -1.0, -0.00209, 0.0, -1.0, -0.002022, 0.0, -1.0, -0.00209, 0.0, -1.0, -0.002022, 0.0, -1.0, 1.0, 0.0, -0.002134, 1.0, 0.0, -0.002134, 1.0, 0.0, -0.002134, 1.0, 0.0, -0.002134, 1.0, 0.0, -0.002134, 1.0, 0.0, -0.002134, -0.002089, -3.531e-07, -1.0, -0.002092, -1.269e-05, -1.0, -0.002084, -1.442e-05, -1.0, -0.002345, 0.0, -1.0, -0.002345, 0.0, -1.0, -0.002345, 0.0, -1.0, -0.002083, 0.0, -1.0, -0.002084, 0.0, -1.0, -0.002083, 0.0, -1.0, -0.002083, 0.0, -1.0, -0.002083, 0.0, -1.0, -0.002083, 0.0, -1.0, 1.0, 0.0, -0.002365, 1.0, 0.0, -0.002365, 1.0, 0.0, -0.002365, 1.0, 0.0, -0.002365, 1.0, 0.0, -0.002365, 1.0, 0.0, -0.002365, 0.0, 1.0, -4.184e-07, 0.0, 1.0, -7.063e-07, 0.0, 1.0, 2.726e-07, 0.0, 1.0, -4.184e-07, 0.0, 1.0, 2.726e-07, 0.0, 1.0, 3.626e-07, -1.0, 0.0, 0.00197, -1.0, 0.0, 0.00197, -1.0, 0.0, 0.00197, -1.0, 0.0, 0.00197, -1.0, 0.0, 0.00197, -1.0, 0.0, 0.00197, 1.0, 0.0, -0.002096, 1.0, 0.0, -0.002096, 1.0, 0.0, -0.002096, 1.0, 0.0, -0.002096, 1.0, 0.0, -0.002096, 1.0, 0.0, -0.002096, -0.002345, 0.0, -1.0, -0.002345, 0.0, -1.0, -0.002345, 0.0, -1.0, -0.00209, 0.0, -1.0, -0.00208, 4.853e-07, -1.0, -0.00208, 0.0, -1.0, -0.00209, 0.0, -1.0, -0.00208, 0.0, -1.0, -0.00209, 0.0, -1.0, -0.00209, 1.701e-07, -1.0, -0.002084, -1.442e-05, -1.0, -0.00208, 4.853e-07, -1.0, -0.00209, 1.701e-07, -1.0, -0.00208, 4.853e-07, -1.0, -0.00209, 0.0, -1.0, -0.002099, 0.0, -1.0, -0.002098, 0.0, -1.0, -0.002084, -1.442e-05, -1.0, -0.002092, -1.269e-05, -1.0, -0.002099, 0.0, -1.0, -0.002084, -1.442e-05, -1.0, -0.002075, 0.0, -1.0, -0.002074, 0.0, -1.0, -0.002074, 0.0, -1.0, -0.002075, 0.0, -1.0, -0.002074, 0.0, -1.0, -0.002075, 0.0, -1.0, -1.0, 0.0, 0.002027, -1.0, 0.0, 0.002027, -1.0, 0.0, 0.002027, -1.0, 0.0, 0.002027, -1.0, 0.0, 0.002027, -1.0, 0.0, 0.002027, 0.002643, 1.0, -5.582e-06, 0.002643, 1.0, -5.64e-06, 0.002643, 1.0, -5.333e-06, 0.002643, 1.0, -5.582e-06, 0.002643, 1.0, -5.333e-06, 0.002643, 1.0, -5.276e-06, -0.002084, 0.0, -1.0, -0.002084, 0.0, -1.0, -0.002083, 0.0, -1.0, -0.002084, 0.0, -1.0, -0.002083, 0.0, -1.0, -0.002083, 0.0, -1.0, -1.0, 0.0, 0.001928, -1.0, 0.0, 0.001928, -1.0, 0.0, 0.001928, -1.0, 0.0, 0.001928, -1.0, 0.0, 0.001928, -1.0, 0.0, 0.001928, 0.0, 1.0, 3.626e-07, 0.0, 1.0, 4.505e-07, 0.0, 1.0, -1.325e-07, 0.0, 1.0, 3.626e-07, 0.0, 1.0, -1.325e-07, 0.0, 1.0, -4.184e-07, 1.0, 0.0, -0.00208, 1.0, 4.231e-06, -0.002081, 1.0, -1.127e-05, -0.002081, 1.0, 0.0, -0.00208, 1.0, -1.127e-05, -0.002081, 1.0, 1.937e-06, -0.002085, 1.0, -0.0001734, -0.003624, 1.0, 0.001174, -0.003928, 1.0, 0.0007458, -0.002191, 1.0, -0.0001734, -0.003624, 1.0, 0.0007458, -0.002191, 1.0, -0.0001504, -0.002255, -1.0, 0.0002924, 0.003632, -1.0, 3.15e-05, 0.002155, -1.0, 8.411e-06, 0.00208, -1.0, 0.0002924, 0.003632, -1.0, 8.411e-06, 0.00208, -1.0, -0.0001902, 0.001825, -0.4324, 0.7921, 0.4309, -0.5949, 0.7609, 0.2592, -0.8387, 0.3867, 0.3836, -0.4324, 0.7921, 0.4309, -0.8387, 0.3867, 0.3836, -0.6462, 0.4097, 0.6439, -0.2225, 0.8528, 0.4724, -0.4324, 0.7921, 0.4309, -0.6462, 0.4097, 0.6439, -0.2225, 0.8528, 0.4724, -0.6462, 0.4097, 0.6439, -0.4516, 0.6103, 0.6508, -0.4283, 0.7921, -0.435, -0.2179, 0.8528, -0.4746, -0.3458, 0.4758, -0.8087, -0.4283, 0.7921, -0.435, -0.3458, 0.4758, -0.8087, -0.6401, 0.4097, -0.65, -0.7255, 0.6882, -0.003447, -0.5949, 0.7609, 0.2592, -0.5373, 0.8104, 0.2337, -0.7255, 0.6882, -0.003447, -0.5373, 0.8104, 0.2337, -0.6589, 0.7522, -0.00306, -0.4283, 0.7921, -0.435, -0.5924, 0.7609, -0.2648, -0.5351, 0.8104, -0.2387, -0.4283, 0.7921, -0.435, -0.5351, 0.8104, -0.2387, -0.388, 0.8329, -0.3946, -0.2179, 0.8528, -0.4746, -0.4283, 0.7921, -0.435, -0.388, 0.8329, -0.3946, -0.2179, 0.8528, -0.4746, -0.388, 0.8329, -0.3946, -0.1965, 0.8801, -0.4321, -0.2225, 0.8528, 0.4724, -0.001979, 0.8714, 0.4906, -0.001366, 0.8919, 0.4522, -0.2225, 0.8528, 0.4724, -0.001366, 0.8919, 0.4522, -0.2009, 0.8801, 0.4301, -0.5949, 0.7609, 0.2592, -0.4324, 0.7921, 0.4309, -0.3921, 0.8328, 0.3907, -0.5949, 0.7609, 0.2592, -0.3921, 0.8328, 0.3907, -0.5373, 0.8104, 0.2337, -0.4324, 0.7921, 0.4309, -0.2225, 0.8528, 0.4724, -0.2009, 0.8801, 0.4301, -0.4324, 0.7921, 0.4309, -0.2009, 0.8801, 0.4301, -0.3921, 0.8328, 0.3907, 0.002686, 0.8714, -0.4906, -0.2179, 0.8528, -0.4746, -0.1965, 0.8801, -0.4321, 0.002686, 0.8714, -0.4906, -0.1965, 0.8801, -0.4321, 0.002847, 0.8919, -0.4522, -0.5924, 0.7609, -0.2648, -0.7255, 0.6882, -0.003447, -0.6589, 0.7522, -0.00306, -0.5924, 0.7609, -0.2648, -0.6589, 0.7522, -0.00306, -0.5351, 0.8104, -0.2387, -0.7016, 0.0, -0.7125, -0.8999, 0.0, -0.436, -0.8349, 0.3867, -0.3916, -0.7016, 0.0, -0.7125, -0.8349, 0.3867, -0.3916, -0.64, 0.4097, -0.65, -0.3769, 0.0, -0.9262, -0.7016, 0.0, -0.7125, -0.64, 0.4097, -0.65, -0.3769, 0.0, -0.9262, -0.64, 0.4097, -0.65, -0.3458, 0.4758, -0.8087, -0.3857, 1.821e-05, 0.9226, -0.004815, 0.0, 1.0, -0.004162, 0.4858, 0.8741, -0.3857, 1.821e-05, 0.9226, -0.004162, 0.4858, 0.8741, -0.004815, 0.0, 1.0, -0.904, 0.0, 0.4274, -0.7084, 0.0, 0.7058, -0.6462, 0.4097, 0.6439, -0.904, 0.0, 0.4274, -0.6462, 0.4097, 0.6439, -0.8387, 0.3867, 0.3835, -0.7084, 0.0, 0.7058, -0.3857, 1.83e-05, 0.9226, -0.4516, 0.6103, 0.6509, -0.7084, 0.0, 0.7058, -0.4516, 0.6103, 0.6509, -0.6462, 0.4097, 0.6439, 0.004751, 0.0, -1.0, -0.3769, 0.0, -0.9262, -0.3458, 0.4758, -0.8087, 0.004751, 0.0, -1.0, -0.3458, 0.4758, -0.8087, 0.00413, 0.4858, -0.8741, -0.8999, 0.0, -0.436, -1.0, 0.0, -0.004745, -0.9448, 0.3275, -0.004532, -0.8999, 0.0, -0.436, -0.9448, 0.3275, -0.004532, -0.8349, 0.3867, -0.3916, -1.0, 0.0, -0.004745, -0.904, 0.0, 0.4274, -0.8387, 0.3867, 0.3835, -1.0, 0.0, -0.004745, -0.8387, 0.3867, 0.3835, -0.9448, 0.3275, -0.004532, -0.7255, 0.6882, -0.003447, -0.5924, 0.7609, -0.2648, -0.835, 0.3867, -0.3915, -0.7255, 0.6882, -0.003447, -0.835, 0.3867, -0.3915, -0.9448, 0.3275, -0.004475, -0.5924, 0.7609, -0.2648, -0.4283, 0.7921, -0.435, -0.6401, 0.4097, -0.65, -0.5924, 0.7609, -0.2648, -0.6401, 0.4097, -0.65, -0.835, 0.3867, -0.3915, -0.001979, 0.8714, 0.4906, -0.2225, 0.8528, 0.4724, -0.4516, 0.6103, 0.6508, -0.001979, 0.8714, 0.4906, -0.4516, 0.6103, 0.6508, -0.00418, 0.4858, 0.8741, -0.2179, 0.8528, -0.4746, 0.002686, 0.8714, -0.4906, 0.004186, 0.4858, -0.8741, -0.2179, 0.8528, -0.4746, 0.004186, 0.4858, -0.8741, -0.3458, 0.4758, -0.8087, -0.5949, 0.7609, 0.2592, -0.7255, 0.6882, -0.003447, -0.9448, 0.3275, -0.004475, -0.5949, 0.7609, 0.2592, -0.9448, 0.3275, -0.004475, -0.8387, 0.3867, 0.3836, 0.0, -1.0, 1.518e-08, 0.0, -1.0, 1.249e-07, 0.0, -1.0, -3.812e-07, 0.0, -1.0, 1.518e-08, 0.0, -1.0, -3.812e-07, 0.0, -1.0, 2.542e-07, 0.0, -1.0, 0.0, 0.0, -1.0, 1.298e-07, 0.0, -1.0, 0.0, 0.0, -1.0, 0.0, 0.0, -1.0, 0.0, 0.0, -1.0, 0.0, 0.0, -1.0, 6.444e-07, 0.0, -1.0, -2.396e-08, 0.0, -1.0, 0.0, 0.0, -1.0, 6.444e-07, 0.0, -1.0, 0.0, 0.0, -1.0, 1.406e-07, 0.0, -1.0, -1.773e-07, 0.0, -1.0, 1.692e-07, 0.0, -1.0, 0.0, 0.0, -1.0, -1.773e-07, 0.0, -1.0, 0.0, 0.0, -1.0, -1.597e-07, 0.0, -1.0, 1.298e-07, 0.0, -1.0, 6.444e-07, 0.0, -1.0, 1.406e-07, 0.0, -1.0, 1.298e-07, 0.0, -1.0, 1.406e-07, 0.0, -1.0, 0.0, 0.0, -1.0, 1.249e-07, 0.0, -1.0, 5.147e-07, 0.0, -1.0, -4.332e-07, 0.0, -1.0, 1.249e-07, 0.0, -1.0, -4.332e-07, 0.0, -1.0, -3.812e-07, 0.0, -1.0, 1.692e-07, 0.0, -1.0, 1.518e-08, 0.0, -1.0, 2.542e-07, 0.0, -1.0, 1.692e-07, 0.0, -1.0, 2.542e-07, 0.0, -1.0, 0.0, 0.0, -1.0, -2.396e-08, 0.0, -1.0, -1.773e-07, 0.0, -1.0, -1.597e-07, 0.0, -1.0, -2.396e-08, 0.0, -1.0, -1.597e-07, 0.0, -1.0, 0.0, -0.7016, 8.61e-06, -0.7126, -0.3769, -1.83e-05, -0.9263, -0.7016, 5.648e-06, -0.7126, -0.7016, 8.61e-06, -0.7126, -0.7016, 5.648e-06, -0.7126, -0.7016, 5.648e-06, -0.7126, -0.3769, 1.83e-05, -0.9263, -0.3769, -1.822e-05, -0.9263, 0.004816, 0.0, -1.0, -0.3769, 1.83e-05, -0.9263, 0.004816, 0.0, -1.0, 0.004816, 0.0, -1.0, -0.9902, -0.07601, -0.1176, -0.984, -0.1019, 0.1464, -0.984, -0.1019, 0.1464, -0.9902, -0.07601, -0.1176, -0.984, -0.1019, 0.1464, -0.9825, -0.1019, -0.1559, -0.7084, 1.076e-05, 0.7059, -0.8519, 2.209e-05, 0.5237, -0.6153, -0.4955, 0.6131, -0.7084, 1.076e-05, 0.7059, -0.6153, -0.4955, 0.6131, -0.67, -0.3245, 0.6676, 1.0, 0.0, 0.0, 1.0, 0.0, 0.0, 1.0, 0.0, 0.0, -1.0, 0.0, 0.0, -1.0, 0.0, 0.0, -1.0, 0.0, 0.0, -1.0, 4.63e-05, -0.004774, -0.9862, 1.544e-05, -0.1657, -0.984, -0.1019, 0.1464, -1.0, 4.63e-05, -0.004774, -0.984, -0.1019, 0.1464, -0.9902, -0.07601, -0.1176, 0.4946, 0.0, -0.8691, 0.4946, 0.0, -0.8691, 0.4946, 0.0, -0.8691, 0.4946, 0.0, -0.8691, 0.4946, 0.0, -0.8691, 0.4946, 0.0, -0.8691, -0.3391, -0.8754, -0.3444, -0.3392, -0.8754, -0.3445, -0.3392, -0.8754, -0.3445, -0.3391, -0.8754, -0.3444, -0.3392, -0.8754, -0.3445, -0.3391, -0.8754, -0.3444, -0.9117, 0.0, -0.4108, -0.9117, 0.0, -0.4108, -0.9117, 0.0, -0.4108, -0.9117, 0.0, -0.4108, -0.9117, 0.0, -0.4108, -0.9117, 0.0, -0.4108, -0.9989, -3.293e-05, -0.04722, -0.9902, -0.07601, -0.1176, -0.9825, -0.1019, -0.1559, -0.9989, -3.293e-05, -0.04722, -0.9825, -0.1019, -0.1559, -0.9825, 0.1019, -0.1559, -0.67, -0.3245, 0.6676, -0.6153, -0.4955, 0.6131, -0.6153, -0.4955, 0.6131, -0.67, -0.3245, 0.6676, -0.6153, -0.4955, 0.6131, -0.6153, -0.4955, 0.6131, -0.9887, 0.1495, -0.004721, -0.9887, 0.1495, -0.004729, -0.9825, 0.1019, -0.1559, -0.9887, 0.1495, -0.004721, -0.9825, 0.1019, -0.1559, -0.984, 0.1019, 0.1464, -0.9877, -7.693e-06, 0.1563, -1.0, 4.63e-05, -0.004774, -0.9902, -0.07601, -0.1176, -0.9993, 0.0, 0.03759, -0.9989, -1.856e-09, -0.04723, -0.9887, 0.1495, -0.004729, -0.9993, 0.0, 0.03759, -0.9887, 0.1495, -0.004729, -0.9887, 0.1495, -0.004721, -0.3393, 0.8753, -0.3445, -0.3392, 0.8754, -0.3445, -0.3392, 0.8754, -0.3445, -0.3393, 0.8753, -0.3445, -0.3392, 0.8754, -0.3445, -0.3393, 0.8753, -0.3445, -0.3769, 1.822e-05, -0.9263, -0.8469, 1.106e-05, -0.5317, -0.7016, 0.0, -0.7126, -0.3769, 1.822e-05, -0.9263, -0.7016, 0.0, -0.7126, -0.7016, 0.0, -0.7126, -0.8469, -1.101e-05, -0.5317, -0.7016, 8.61e-06, -0.7126, -0.7016, 5.648e-06, -0.7126, -0.8519, 1.1e-05, 0.5237, -0.3857, 1.83e-05, 0.9226, -0.6153, 0.4955, 0.6131, -0.8519, 1.1e-05, 0.5237, -0.6153, 0.4955, 0.6131, -0.6153, 0.4955, 0.6131, -0.3857, -1.822e-05, 0.9226, -0.7084, 1.076e-05, 0.7059, -0.67, -0.3245, 0.6676, -0.6153, 0.4955, 0.6131, -0.6153, 0.4955, 0.6131, -0.6153, 0.4955, 0.6131, -0.6153, 0.4955, 0.6131, -0.6153, 0.4955, 0.6131, -0.6153, 0.4955, 0.6131, 0.5277, 0.0, 0.8494, 0.5277, 0.0, 0.8494, 0.5277, 0.0, 0.8494, 0.5277, 0.0, 0.8494, 0.5277, 0.0, 0.8494, 0.5277, 0.0, 0.8494, -0.984, -0.1019, 0.1464, -0.9993, -2.381e-05, 0.0376, -0.984, 0.1019, 0.1464, -0.984, -0.1019, 0.1464, -0.984, 0.1019, 0.1464, -0.984, -0.1019, 0.1464, -1.0, 0.0, 0.0, -1.0, 0.0, 0.0, -1.0, 0.0, 0.0, 0.0, 0.0, 1.0, 0.0, 0.0, 1.0, 0.0, 0.0, 1.0, -0.8797, 0.0, 0.4756, -0.8797, 0.0, 0.4756, -0.8797, 0.0, 0.4756, -0.8797, 0.0, 0.4756, -0.8797, 0.0, 0.4756, -0.8797, 0.0, 0.4756, -0.3857, -1.83e-05, 0.9226, -0.3857, 1.822e-05, 0.9226, -0.004733, 0.0, 1.0, -0.3857, -1.83e-05, 0.9226, -0.004733, 0.0, 1.0, -0.004734, 0.0, 1.0, -0.8469, -1.106e-05, -0.5317, -0.8469, 7.73e-05, -0.5317, -0.9993, 1.717e-05, 0.03761, -0.8469, -1.106e-05, -0.5317, -0.9993, 1.717e-05, 0.03761, -0.9862, -7.693e-06, -0.1657, -0.9877, -7.732e-06, 0.1563, -0.9989, 1.709e-05, -0.04722, -0.8519, 1.106e-05, 0.5237, -0.9877, -7.732e-06, 0.1563, -0.8519, 1.106e-05, 0.5237, -0.8519, -1.1e-05, 0.5237, 1.0, 0.0, 0.0, 1.0, 0.0, 0.0, 1.0, 0.0, 0.0, -0.9825, 0.1019, -0.1559, -0.9825, -0.1019, -0.1559, -0.984, -0.1019, 0.1464, -0.9825, 0.1019, -0.1559, -0.984, -0.1019, 0.1464, -0.984, 0.1019, 0.1464, -0.7016, 0.0, -0.7125, -0.7016, 0.0, -0.7125, -0.7016, 0.0, -0.7125, -0.7016, 0.0, -0.7125, -0.7016, 0.0, -0.7125, -0.7016, 0.0, -0.7125, -0.6153, 0.4955, 0.6131, -0.6153, -0.4955, 0.6131, -0.6153, -0.4955, 0.6131, -0.6153, 0.4955, 0.6131, -0.6153, -0.4955, 0.6131, -0.6153, 0.4955, 0.6131, -1.0, 6.198e-05, 0.00213, -1.0, 0.0001068, 0.002145, -1.0, -8.01e-05, 0.002231, -1.0, 6.198e-05, 0.00213, -1.0, -8.01e-05, 0.002231, -1.0, -0.0001544, 0.002227, -0.002143, -0.3282, -0.9446, -0.002142, -0.3282, -0.9446, -0.002345, -0.3282, -0.9446, -0.002143, -0.3282, -0.9446, -0.002345, -0.3282, -0.9446, -0.002347, -0.3282, -0.9446, 1.0, 0.000628, -0.002329, 1.0, 0.0003804, -0.002125, 1.0, 0.0007588, -0.002339, 1.0, 0.000628, -0.002329, 1.0, 0.0007588, -0.002339, 1.0, 0.0001687, -0.002161, -0.0006794, 0.9447, -0.328, -0.0007009, 0.9447, -0.328, -0.000638, 0.9446, -0.3282, -0.0006794, 0.9447, -0.328, -0.000638, 0.9446, -0.3282, -0.0006599, 0.9446, -0.3282, -0.0006365, 0.9447, -0.328, -0.0006808, 0.9447, -0.3281, -0.0006805, 0.9446, -0.3282, -0.0006365, 0.9447, -0.328, -0.0006805, 0.9446, -0.3282, -0.000679, 0.9446, -0.3282, -0.0006808, 0.9447, -0.3281, -0.0006794, 0.9447, -0.328, -0.0006599, 0.9446, -0.3282, -0.0006808, 0.9447, -0.3281, -0.0006599, 0.9446, -0.3282, -0.0006805, 0.9446, -0.3282, -1.0, -2.8e-05, 0.002002, -1.0, -7.179e-05, 0.002121, -1.0, -4.012e-05, 0.002035, -1.0, -2.8e-05, 0.002002, -1.0, -4.012e-05, 0.002035, -1.0, -7.207e-05, 0.002019, 0.0003768, -0.9829, 0.1843, 0.0003604, -0.9829, 0.1843, 0.0006753, -0.9446, 0.3282, 0.0003768, -0.9829, 0.1843, 0.0006753, -0.9446, 0.3282, 0.0006753, -0.9446, 0.3282, -0.002106, -0.3277, -0.9448, -0.002213, -0.3274, -0.9449, -0.001939, -0.3281, -0.9446, -0.002106, -0.3277, -0.9448, -0.001939, -0.3281, -0.9446, -0.001886, -0.3282, -0.9446, -0.001886, -0.3282, -0.9446, -0.001939, -0.3281, -0.9446, -0.002142, -0.3282, -0.9446, -0.001886, -0.3282, -0.9446, -0.002142, -0.3282, -0.9446, -0.002143, -0.3282, -0.9446, 0.0006543, -0.9447, 0.3279, 0.0007032, -0.9447, 0.3279, 0.0003604, -0.9829, 0.1843, 0.0006543, -0.9447, 0.3279, 0.0003604, -0.9829, 0.1843, 0.0003768, -0.9829, 0.1843, 0.0006968, -0.9447, 0.3279, 0.0006543, -0.9447, 0.3279, 0.0003768, -0.9829, 0.1843, 0.0006968, -0.9447, 0.3279, 0.0003768, -0.9829, 0.1843, 0.000122, -0.9996, 0.02915, -0.0007499, 0.9447, -0.328, -0.0007017, 0.9447, -0.3278, -0.0006794, 0.9447, -0.328, -0.0007499, 0.9447, -0.328, -0.0006794, 0.9447, -0.328, -0.0006808, 0.9447, -0.3281, -0.0007319, 0.9447, -0.3279, -0.0007499, 0.9447, -0.328, -0.0006808, 0.9447, -0.3281, -0.0007319, 0.9447, -0.3279, -0.0006808, 0.9447, -0.3281, -0.0006365, 0.9447, -0.328, -0.0007017, 0.9447, -0.3278, -0.0007697, 0.9447, -0.3279, -0.0007009, 0.9447, -0.328, -0.0007017, 0.9447, -0.3278, -0.0007009, 0.9447, -0.328, -0.0006794, 0.9447, -0.328, 0.0007032, -0.9447, 0.3279, 0.0008165, -0.9448, 0.3278, 0.0001123, -0.9996, 0.02914, 0.0007032, -0.9447, 0.3279, 0.0001123, -0.9996, 0.02914, 0.0003604, -0.9829, 0.1843, 1.0, 0.0001905, -0.00194, 1.0, 0.0002435, -0.002026, 1.0, 0.0003804, -0.002125, 1.0, 0.0001905, -0.00194, 1.0, 0.0003804, -0.002125, 1.0, 0.000628, -0.002329, -1.0, 7.087e-05, 0.002062, -1.0, 0.0001013, 0.002047, -1.0, 0.0001068, 0.002145, -1.0, 7.087e-05, 0.002062, -1.0, 0.0001068, 0.002145, -1.0, 6.198e-05, 0.00213, 0.000376, -0.9829, 0.1843, 9.091e-05, -0.9996, 0.02917, -0.0005587, -0.9622, -0.2723, 0.000376, -0.9829, 0.1843, -0.0005587, -0.9622, -0.2723, -0.0005629, -0.9622, -0.2723, 1.0, 0.000628, -0.002329, 1.0, 0.0001687, -0.002161, 1.0, -2.275e-05, -0.002075, 1.0, 0.000628, -0.002329, 1.0, -2.275e-05, -0.002075, 1.0, -5.603e-05, -0.002074, 6.586e-05, -0.9996, 0.02915, 0.0002972, -0.9829, 0.1843, -0.0005721, -0.9622, -0.2723, 6.586e-05, -0.9996, 0.02915, -0.0005721, -0.9622, -0.2723, -0.0005629, -0.9622, -0.2723, -1.0, 7.087e-05, 0.002062, -1.0, 6.198e-05, 0.00213, -1.0, 1.999e-05, 0.002084, -1.0, 7.087e-05, 0.002062, -1.0, 1.999e-05, 0.002084, -1.0, 3.094e-05, 0.002099, 1.0, -7.102e-05, -0.002049, 1.0, -7.303e-05, -0.002049, 1.0, -7.146e-05, -0.002049, 1.0, -7.102e-05, -0.002049, 1.0, -7.146e-05, -0.002049, 1.0, -6.895e-05, -0.002049, -0.001947, 5.209e-05, -1.0, -0.001916, 3.445e-05, -1.0, -0.001799, 0.0002325, -1.0, -0.001947, 5.209e-05, -1.0, -0.001799, 0.0002325, -1.0, -0.001804, 0.0003114, -1.0, 0.9446, -0.3282, -0.0019, 0.9446, -0.3282, -0.001901, 0.9446, -0.3282, -0.001824, 0.9446, -0.3282, -0.0019, 0.9446, -0.3282, -0.001824, 0.9446, -0.3282, -0.001822, 0.00195, -2.112e-05, 1.0, 0.001927, -3.965e-05, 1.0, 0.002072, -3.662e-05, 1.0, 0.00195, -2.112e-05, 1.0, 0.002072, -3.662e-05, 1.0, 0.001992, -0.000236, 1.0, 0.3282, 0.9446, -0.0007465, 0.3282, 0.9446, -0.0007741, 0.3281, 0.9446, -0.0007729, 0.3282, 0.9446, -0.0007465, 0.3281, 0.9446, -0.0007729, 0.3281, 0.9446, -0.0007222, 0.3282, 0.9446, -0.0007687, 0.3282, 0.9446, -0.0007066, 0.3281, 0.9446, -0.0007273, 0.3282, 0.9446, -0.0007687, 0.3281, 0.9446, -0.0007273, 0.3281, 0.9446, -0.0007779, 0.3282, 0.9446, -0.0007066, 0.3282, 0.9446, -0.0007465, 0.3281, 0.9446, -0.0007222, 0.3282, 0.9446, -0.0007066, 0.3281, 0.9446, -0.0007222, 0.3281, 0.9446, -0.0007273, -0.002069, 6.326e-05, -1.0, -0.002076, 6.129e-05, -1.0, -0.002071, 6.272e-05, -1.0, -0.002069, 6.326e-05, -1.0, -0.002071, 6.272e-05, -1.0, -0.002169, 2.847e-05, -1.0, -0.1845, -0.9828, 0.0003711, -0.1844, -0.9828, 0.0004143, -0.3282, -0.9446, 0.0006772, -0.1845, -0.9828, 0.0003711, -0.3282, -0.9446, 0.0006772, -0.3282, -0.9446, 0.0006752, 0.9446, -0.3283, -0.001824, 0.9446, -0.3283, -0.001823, 0.9446, -0.3282, -0.001901, 0.9446, -0.3283, -0.001824, 0.9446, -0.3282, -0.001901, 0.9446, -0.3282, -0.001902, 0.9446, -0.3282, -0.001902, 0.9446, -0.3282, -0.001901, 0.9446, -0.3282, -0.001901, 0.9446, -0.3282, -0.001902, 0.9446, -0.3282, -0.001901, 0.9446, -0.3282, -0.0019, -0.3282, -0.9446, 0.0006561, -0.3282, -0.9446, 0.0006909, -0.1844, -0.9828, 0.0004143, -0.3282, -0.9446, 0.0006561, -0.1844, -0.9828, 0.0004143, -0.1845, -0.9828, 0.0003711, -0.3283, -0.9446, 0.0006336, -0.3282, -0.9446, 0.0006561, -0.1845, -0.9828, 0.0003711, -0.3283, -0.9446, 0.0006336, -0.1845, -0.9828, 0.0003711, -0.02937, -0.9996, 6.224e-05, 0.3281, 0.9446, -0.0006545, 0.3282, 0.9446, -0.0007029, 0.3282, 0.9446, -0.0007465, 0.3281, 0.9446, -0.0006545, 0.3282, 0.9446, -0.0007465, 0.3282, 0.9446, -0.0007066, 0.3282, 0.9446, -0.0006955, 0.3281, 0.9446, -0.0006545, 0.3282, 0.9446, -0.0007066, 0.3282, 0.9446, -0.0006955, 0.3282, 0.9446, -0.0007066, 0.3282, 0.9446, -0.0007687, 0.3282, 0.9446, -0.0007029, 0.3281, 0.9446, -0.0006384, 0.3282, 0.9446, -0.0007741, 0.3282, 0.9446, -0.0007029, 0.3282, 0.9446, -0.0007741, 0.3282, 0.9446, -0.0007465, -0.3282, -0.9446, 0.0006909, -0.3283, -0.9446, 0.0006333, -0.02936, -0.9996, 5.37e-05, -0.3282, -0.9446, 0.0006909, -0.02936, -0.9996, 5.37e-05, -0.1844, -0.9828, 0.0004143, 0.001785, 8.06e-06, 1.0, 0.001784, 7.695e-06, 1.0, 0.001927, -3.965e-05, 1.0, 0.001785, 8.06e-06, 1.0, 0.001927, -3.965e-05, 1.0, 0.00195, -2.112e-05, 1.0, -0.002118, 1.229e-05, -1.0, -0.002048, 8.148e-05, -1.0, -0.001916, 3.445e-05, -1.0, -0.002118, 1.229e-05, -1.0, -0.001916, 3.445e-05, -1.0, -0.001947, 5.209e-05, -1.0, -0.1844, -0.9828, 0.0003811, -0.02935, -0.9996, 9.198e-06, 0.2723, -0.9622, -0.0005759, -0.1844, -0.9828, 0.0003811, 0.2723, -0.9622, -0.0005759, 0.2723, -0.9622, -0.0005672, 0.00195, -2.112e-05, 1.0, 0.001992, -0.000236, 1.0, 0.002077, 8.11e-05, 1.0, 0.00195, -2.112e-05, 1.0, 0.002077, 8.11e-05, 1.0, 0.002067, -0.0001241, 1.0, -0.02938, -0.9996, 9.889e-06, -0.1845, -0.9828, 0.0003989, 0.2722, -0.9622, -0.0006256, -0.02938, -0.9996, 9.889e-06, 0.2722, -0.9622, -0.0006256, 0.2722, -0.9622, -0.0006393, -0.002118, 1.229e-05, -1.0, -0.001947, 5.209e-05, -1.0, -0.002206, -0.0001009, -1.0, -0.002118, 1.229e-05, -1.0, -0.002206, -0.0001009, -1.0, -0.002153, -8.304e-05, -1.0, 0.002048, -7.046e-05, 1.0, 0.002048, -7.785e-05, 1.0, 0.002048, -7.21e-05, 1.0, 0.002048, -7.046e-05, 1.0, 0.002048, -7.21e-05, 1.0, 0.002049, -6.288e-05, 1.0, 1.0, 1.346e-05, -0.002068, 1.0, 0.0, -0.002061, 1.0, 6.603e-06, -0.002065, 1.0, 1.346e-05, -0.002068, 1.0, 6.603e-06, -0.002065, 1.0, 4.484e-05, -0.002085, -1.0, 6.192e-06, 0.002065, -1.0, 1.191e-05, 0.002081, -1.0, 9.416e-06, 0.002074, -1.0, 6.192e-06, 0.002065, -1.0, 9.416e-06, 0.002074, -1.0, 0.0, 0.002046, 0.6452, 0.764, -0.001365, 0.6414, 0.7672, -0.001282, 0.6414, 0.7672, -0.001331, 0.6452, 0.764, -0.001365, 0.6414, 0.7672, -0.001331, 0.6451, 0.7641, -0.001341, -0.6489, -0.7609, 0.00136, -0.6464, -0.763, 0.001343, -0.649, -0.7608, 0.001285, -0.6489, -0.7609, 0.00136, -0.649, -0.7608, 0.001285, -0.6488, -0.7609, 0.001364, -0.00211, 0.0, -1.0, -0.002083, 0.0, -1.0, -0.002083, 0.0, -1.0, -0.00211, 0.0, -1.0, -0.002083, 0.0, -1.0, -0.002089, 0.0, -1.0, -0.002083, 0.0, -1.0, -0.002112, 0.0, -1.0, -0.002093, 0.0, -1.0, -0.002083, 0.0, -1.0, -0.002093, 0.0, -1.0, -0.002083, 0.0, -1.0, 0.6414, -0.7672, -0.001218, 0.6464, -0.763, -0.001267, 0.6451, -0.7641, -0.001219, 0.6414, -0.7672, -0.001218, 0.6451, -0.7641, -0.001219, 0.6414, -0.7672, -0.001219, 0.6414, 0.7672, -0.001282, 0.6452, 0.764, -0.001365, 0.6452, 0.764, -0.001348, 0.6414, 0.7672, -0.001282, 0.6452, 0.764, -0.001348, 0.6414, 0.7672, -0.001211, -0.6464, -0.763, 0.001343, -0.6413, -0.7673, 0.001213, -0.6413, -0.7672, 0.001225, -0.6464, -0.763, 0.001343, -0.6413, -0.7672, 0.001225, -0.6452, -0.7641, 0.001378, -1.0, 0.0, 0.001997, -1.0, 0.0, 0.002102, -0.908, 0.419, 0.001888, -1.0, 0.0, 0.001997, -0.908, 0.419, 0.001888, -0.908, 0.419, 0.001833, 1.0, 0.0, -0.002101, 1.0, 0.0, -0.001997, 0.908, 0.4189, -0.001834, 1.0, 0.0, -0.002101, 0.908, 0.4189, -0.001834, 0.908, 0.419, -0.001928, 0.908, 0.4189, -0.001834, 1.0, 0.0, -0.001997, 1.0, 0.0, -0.001893, 0.908, 0.4189, -0.001834, 1.0, 0.0, -0.001893, 0.908, 0.419, -0.001759, -1.0, 0.0, 0.001997, -0.908, 0.419, 0.001833, -0.908, 0.419, 0.001858, -1.0, 0.0, 0.001997, -0.908, 0.419, 0.001858, -1.0, 0.0, 0.001892, -0.00211, 0.0, -1.0, -0.002089, 0.0, -1.0, -0.002117, 0.0, -1.0, -0.00211, 0.0, -1.0, -0.002117, 0.0, -1.0, -0.002117, 0.0, -1.0, 0.6451, -0.7641, -0.001219, 0.6464, -0.763, -0.001267, 0.6489, -0.7609, -0.001295, 0.6451, -0.7641, -0.001219, 0.6489, -0.7609, -0.001295, 0.6489, -0.7609, -0.001227, -0.002093, 0.0, -1.0, -0.002112, 0.0, -1.0, -0.002116, 0.0, -1.0, -0.002093, 0.0, -1.0, -0.002116, 0.0, -1.0, -0.002114, 0.0, -1.0, 0.6452, 0.764, -0.001348, 0.6452, 0.764, -0.001365, 0.908, 0.4189, -0.001826, 0.6452, 0.764, -0.001348, 0.908, 0.4189, -0.001826, 0.908, 0.4189, -0.001663, 0.6464, -0.763, -0.001267, 0.649, -0.7608, -0.001351, 0.649, -0.7608, -0.001352, 0.6464, -0.763, -0.001267, 0.649, -0.7608, -0.001352, 0.6489, -0.7609, -0.001295, 0.6452, 0.764, -0.001365, 0.6451, 0.7641, -0.001341, 0.908, 0.419, -0.001905, 0.6452, 0.764, -0.001365, 0.908, 0.419, -0.001905, 0.908, 0.4189, -0.001826, -0.6464, -0.763, 0.001343, -0.6452, -0.7641, 0.001378, -0.649, -0.7608, 0.001283, -0.6464, -0.763, 0.001343, -0.649, -0.7608, 0.001283, -0.649, -0.7608, 0.001285, 0.0002223, 0.0002626, -1.0, 0.002577, 0.0005357, -1.0, 0.003321, 0.003989, -1.0, 0.0002223, 0.0002626, -1.0, 0.003321, 0.003989, -1.0, 0.0006587, 0.001981, -1.0, -0.002068, -7.334e-06, -1.0, -0.002075, -2.728e-06, -1.0, -0.002098, 4.965e-06, -1.0, -0.002068, -7.334e-06, -1.0, -0.002098, 4.965e-06, -1.0, -0.002099, 0.0, -1.0, -0.002095, 3.2e-06, -1.0, -0.002076, 5.93e-06, -1.0, -0.002074, 1.624e-05, -1.0, -0.002095, 3.2e-06, -1.0, -0.002074, 1.624e-05, -1.0, -0.002075, 4.043e-06, -1.0, -0.002075, 4.043e-06, -1.0, -0.002074, 1.624e-05, -1.0, -0.002075, -2.728e-06, -1.0, -0.002075, 4.043e-06, -1.0, -0.002075, -2.728e-06, -1.0, -0.002068, -7.334e-06, -1.0, -0.006616, 0.003306, -1.0, -0.01126, 0.006696, -0.9999, -0.004703, 0.001906, -1.0, -0.006616, 0.003306, -1.0, -0.004703, 0.001906, -1.0, -0.003372, 0.0009344, -1.0, -0.003372, 0.0009344, -1.0, -0.004703, 0.001906, -1.0, 0.002577, 0.0005357, -1.0, -0.003372, 0.0009344, -1.0, 0.002577, 0.0005357, -1.0, 0.0002223, 0.0002626, -1.0, -0.002076, 5.93e-06, -1.0, -0.006616, 0.003306, -1.0, -0.003372, 0.0009344, -1.0, -0.002076, 5.93e-06, -1.0, -0.003372, 0.0009344, -1.0, -0.002074, 1.624e-05, -1.0, -0.002075, -2.728e-06, -1.0, 0.0002223, 0.0002626, -1.0, 0.0006587, 0.001981, -1.0, -0.002075, -2.728e-06, -1.0, 0.0006587, 0.001981, -1.0, -0.002098, 4.965e-06, -1.0, -0.002075, -2.728e-06, -1.0, -0.002074, 1.624e-05, -1.0, -0.003372, 0.0009344, -1.0, -0.002075, -2.728e-06, -1.0, -0.003372, 0.0009344, -1.0, 0.0002223, 0.0002626, -1.0, -0.6452, 0.764, 0.001348, -0.6414, 0.7672, 0.00134, -0.6414, 0.7672, 0.001274, -0.6452, 0.764, 0.001348, -0.6414, 0.7672, 0.001274, -0.6452, 0.7641, 0.001283, -0.6452, 0.7641, 0.001283, -0.6452, 0.7641, 0.001225, -0.908, 0.419, 0.001702, -0.6452, 0.7641, 0.001283, -0.908, 0.419, 0.001702, -0.908, 0.419, 0.00182, -0.6452, 0.7641, 0.001283, -0.6414, 0.7672, 0.001274, -0.6414, 0.7672, 0.001212, -0.6452, 0.7641, 0.001283, -0.6414, 0.7672, 0.001212, -0.6452, 0.7641, 0.001225, -0.6452, 0.764, 0.001348, -0.6452, 0.7641, 0.001283, -0.908, 0.419, 0.00182, -0.6452, 0.764, 0.001348, -0.908, 0.419, 0.00182, -0.908, 0.419, 0.001911, 0.001126, 0.8406, 0.5417, 0.001125, 0.8406, 0.5417, 0.001125, 0.8406, 0.5417, 0.001126, 0.8406, 0.5417, 0.001125, 0.8406, 0.5417, 0.001126, 0.8406, 0.5417, -0.001127, 0.8406, -0.5417, -0.001127, 0.8406, -0.5417, -0.001127, 0.8406, -0.5417, -0.001127, 0.8406, -0.5417, -0.001127, 0.8406, -0.5417, -0.001126, 0.8406, -0.5417, -0.001139, -0.8368, -0.5475, -0.001139, -0.8368, -0.5475, -0.001139, -0.8368, -0.5475, -0.001139, -0.8368, -0.5475, -0.001139, -0.8368, -0.5475, -0.001139, -0.8368, -0.5475, 0.001139, -0.8368, 0.5475, 0.001139, -0.8368, 0.5475, 0.001139, -0.8368, 0.5475, 0.001139, -0.8368, 0.5475, 0.001139, -0.8368, 0.5475, 0.001139, -0.8368, 0.5475, -0.001109, -0.846, -0.5332, -0.001109, -0.846, -0.5332, -0.001109, -0.846, -0.5332, -0.001109, -0.846, -0.5332, -0.001109, -0.846, -0.5332, -0.001109, -0.846, -0.5332, 0.001109, -0.846, 0.5332, 0.001108, -0.8459, 0.5333, 0.001108, -0.8459, 0.5333, 0.001109, -0.846, 0.5332, 0.001108, -0.8459, 0.5333, 0.001109, -0.846, 0.5332, 1.0, 0.0001033, -0.00214, 1.0, 2.497e-06, -0.00208, 1.0, 5.695e-07, -0.002082, 1.0, 0.0001033, -0.00214, 1.0, 5.695e-07, -0.002082, 1.0, 0.0001048, -0.002141, -1.0, -1.1e-06, 0.002079, -1.0, -9.429e-05, 0.002141, -1.0, -9.352e-05, 0.00214, -1.0, -1.1e-06, 0.002079, -1.0, -9.352e-05, 0.00214, -1.0, -1.21e-06, 0.002078, -1.0, 0.0001955, 0.002191, -1.0, -1.1e-06, 0.002079, -1.0, -1.21e-06, 0.002078, -1.0, 0.0001955, 0.002191, -1.0, -1.21e-06, 0.002078, -1.0, -0.0002228, 0.00195, 1.0, 2.497e-06, -0.00208, 1.0, -6.567e-05, -0.002129, 1.0, 0.0002124, -0.001945, 1.0, 2.497e-06, -0.00208, 1.0, 0.0002124, -0.001945, 1.0, 5.695e-07, -0.002082])] * 3)])

# ---- objects
ob_house = bpy.data.objects.new('House', me_mesh)

# ---- transforms, parenting, visibility, modifiers, constraints
ob_house.location = (0.0, 0.0, 0.0)
ob_house.rotation_euler = (1.571, -0.0, 0.0)
ob_house.scale = (0.8844, 0.8844, 0.8844)
ob_house.color = (0.8, 0.8, 0.8, 1.0)
ob_house.lineart.crease_threshold = 0.0

# ---- collection membership
col_collection.objects.link(ob_house)

# ---- scene / render settings (as saved in the file)
scene.frame_start = 1; scene.frame_end = 250; scene.frame_set(1)
scene.render.engine = 'BLENDER_EEVEE_NEXT'
scene.render.fps = 25
scene.cycles.use_denoising = False
scene.cycles.samples = 128
scene.cycles.sampling_pattern = 'TABULATED_SOBOL'
scene.cycles.use_adaptive_sampling = False
scene.cycles.use_light_tree = False
scene.view_settings.view_transform = 'Filmic'
bpy.context.view_layer.update()

# ---- added for rendering (the .blend has no active camera and no usable light): camera, sun
cam_auto = bpy.data.cameras.new('AutoCamera')
cam_auto.lens = 50.0
cam_auto.sensor_width = 36.0
cam_auto.clip_end = 1000.0
ob_auto_camera = bpy.data.objects.new('AutoCamera', cam_auto)
scene.collection.objects.link(ob_auto_camera)
ob_auto_camera.location = (11.0388, -13.2287, 10.9411)
ob_auto_camera.rotation_euler = (1.09748, -7.21219e-08, 0.694738)
scene.camera = ob_auto_camera
light_auto_sun = bpy.data.lights.new('AutoSun', 'SUN')
light_auto_sun.energy = 3.0
light_auto_sun.angle = 0.0523599
ob_auto_sun = bpy.data.objects.new('AutoSun', light_auto_sun)
scene.collection.objects.link(ob_auto_sun)
ob_auto_sun.rotation_euler = (0.872665, 0.174533, 0.523599)
bpy.context.view_layer.update()
